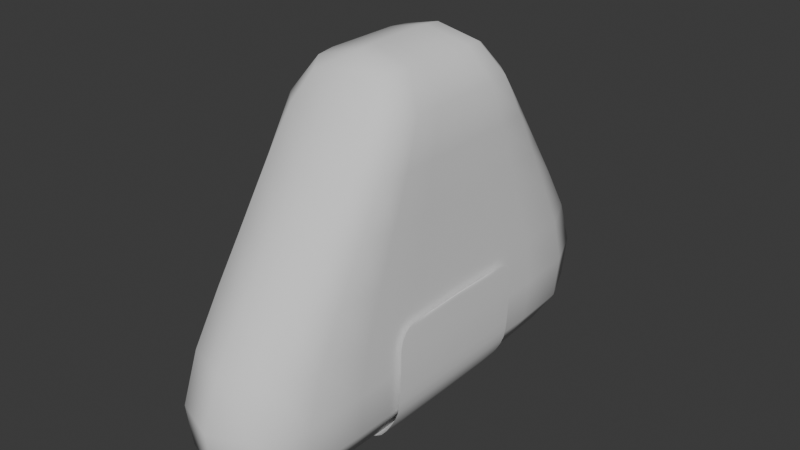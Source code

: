 # Source: Onigiri.blend  (saved by Blender 4.2.66; exported with 4.5.12 LTS)
import bpy
from mathutils import Matrix  # noqa: F401  (used for matrix-valued properties, if any)

bpy.ops.wm.read_factory_settings(use_empty=True)
scene = bpy.context.scene
scene.name = 'Scene'

# ---- collections
col_collection = bpy.data.collections.new('Collection'); scene.collection.children.link(col_collection)

# ---- node groups
ng_smooth_by_angle = bpy.data.node_groups.new('Smooth by Angle', 'GeometryNodeTree')
_s = ng_smooth_by_angle.interface.new_socket(name='Mesh', in_out='OUTPUT', socket_type='NodeSocketGeometry')
_s = ng_smooth_by_angle.interface.new_socket(name='Mesh', in_out='INPUT', socket_type='NodeSocketGeometry')
_s = ng_smooth_by_angle.interface.new_socket(name='Angle', in_out='INPUT', socket_type='NodeSocketFloat')
_s.subtype = 'ANGLE'
_s.default_value = 0.5236
_s.min_value = 0.0
_s.max_value = 3.142
_s.description = 'Maximum face angle for smooth edges'
_s = ng_smooth_by_angle.interface.new_socket(name='Ignore Sharpness', in_out='INPUT', socket_type='NodeSocketBool')
_s.force_non_field = True
ng_smooth_by_angle.description = 'Set the sharpness of mesh edges based on the angle between the neighboring faces'
ng_smooth_by_angle.is_modifier = True
_N = ng_smooth_by_angle.nodes; _L = ng_smooth_by_angle.links
n0 = _N.new('GeometryNodeSetShadeSmooth'); n0.name = 'Set Shade Smooth'; n0.location = (120, -80)
n0.domain = 'EDGE'
n1 = _N.new('GeometryNodeSetShadeSmooth'); n1.name = 'Set Shade Smooth.001'; n1.location = (300, -80)
n2 = _N.new('NodeGroupOutput'); n2.name = 'Group Output'; n2.location = (480, -80)
n3 = _N.new('GeometryNodeInputMeshEdgeAngle'); n3.name = 'Edge Angle'; n3.location = (-440, -240)
n4 = _N.new('NodeGroupInput'); n4.name = 'Group Input'; n4.location = (-80, -80)
n5 = _N.new('GeometryNodeInputEdgeSmooth'); n5.name = 'Is Edge Smooth'; n5.location = (-260, -120)
n6 = _N.new('GeometryNodeInputShadeSmooth'); n6.name = 'Is Shade Smooth'; n6.location = (-440, -397)
n7 = _N.new('FunctionNodeCompare'); n7.name = 'Compare'; n7.location = (-260, -260)
n7.operation = 'LESS_EQUAL'
n7.inputs[6].default_value = (0.0, 0.0, 0.0, 0.0)
n7.inputs[7].default_value = (0.0, 0.0, 0.0, 0.0)
n8 = _N.new('FunctionNodeBooleanMath'); n8.name = 'Boolean Math.001'; n8.location = (-80, -260)
n9 = _N.new('NodeGroupInput'); n9.name = 'Group Input.001'; n9.location = (-440, -329)
n10 = _N.new('NodeGroupInput'); n10.name = 'Group Input.002'; n10.location = (-259, -189)
n11 = _N.new('FunctionNodeBooleanMath'); n11.name = 'Boolean Math'; n11.location = (-80, -149)
n11.operation = 'OR'
n12 = _N.new('FunctionNodeBooleanMath'); n12.name = 'Boolean Math.002'; n12.location = (-260, -380)
n12.operation = 'OR'
n13 = _N.new('NodeGroupInput'); n13.name = 'Group Input.003'; n13.location = (-440, -460)
_L.new(n3.outputs[0], n7.inputs[0])
_L.new(n1.outputs[0], n2.inputs[0])
_L.new(n9.outputs[1], n7.inputs[1])
_L.new(n7.outputs[0], n8.inputs[0])
_L.new(n4.outputs[0], n0.inputs[0])
_L.new(n0.outputs[0], n1.inputs[0])
_L.new(n8.outputs[0], n0.inputs[2])
_L.new(n10.outputs[2], n11.inputs[1])
_L.new(n5.outputs[0], n11.inputs[0])
_L.new(n11.outputs[0], n0.inputs[1])
_L.new(n13.outputs[2], n12.inputs[1])
_L.new(n6.outputs[0], n12.inputs[0])
_L.new(n12.outputs[0], n8.inputs[1])
n2.is_active_output = True

# ---- world
world_world = bpy.data.worlds.new('World'); scene.world = world_world
world_world.use_nodes = True; world_world.node_tree.nodes.clear()
_N = world_world.node_tree.nodes; _L = world_world.node_tree.links
n0 = _N.new('ShaderNodeOutputWorld'); n0.name = 'World Output'; n0.location = (300, 300)
n1 = _N.new('ShaderNodeBackground'); n1.name = 'Background'; n1.location = (10, 300)
n1.inputs[0].default_value = (0.05088, 0.05088, 0.05088, 1.0)
_L.new(n1.outputs[0], n0.inputs[0])
n0.is_active_output = True
world_world.color = (0.05088, 0.05088, 0.05088)
world_world.sun_shadow_jitter_overblur = 0.0

# ---- meshes
me_cube_001 = bpy.data.meshes.new('Cube.001')
me_cube_001.from_pydata([(-0.1859, -1.227, -1.033), (-0.1859, -0.4271, 0.8535), (-0.1859, 1.227, -1.033), (-0.1859, 0.4271, 0.8535), (0.1859, -1.227, -1.033), (0.1859, -0.4271, 0.8535), (0.1859, 1.227, -1.033), (0.1859, 0.4271, 0.8535), (-0.2478, -1.074, -0.09097), (-0.2478, 1.074, -0.09097), (0.2478, 1.074, -0.09097), (0.2478, -1.074, -0.09097), (-0.2478, 1.348, -0.6424), (0.2478, 1.348, -0.6424), (0.2478, -1.348, -0.6424), (-0.2478, -1.348, -0.6424), (-0.2478, -2.328e-10, -1.075), (-0.2478, -4.075e-10, 0.8982), (0.2478, 0.0, -1.075), (0.2478, 2.328e-10, 0.8982), (0.3717, -3.725e-09, -0.09097), (-0.3717, 3.725e-09, -0.09097), (-0.3717, 0.0, -0.6424), (0.3717, -1.863e-09, -0.6424), (-0.2478, 0.2254, 0.8982), (0.2478, 0.6895, -1.075), (-0.3717, 0.5856, -0.09097), (-0.3717, 0.7353, -0.6424), (-0.2478, 0.6895, -1.075), (0.2478, 0.2254, 0.8982), (0.3717, 0.5856, -0.09097), (0.3717, 0.7353, -0.6424), (-0.2478, -0.6895, -1.075), (0.2478, -0.2254, 0.8982), (0.3717, -0.5856, -0.09097), (0.3717, -0.7353, -0.6424), (-0.2478, -0.2254, 0.8982), (0.2478, -0.6895, -1.075), (-0.3717, -0.5856, -0.09097), (-0.3717, -0.7353, -0.6424), (-0.2478, -0.7121, 0.4508), (-0.2478, 0.7121, 0.4508), (0.2478, 0.7121, 0.4508), (0.2478, -0.7121, 0.4508), (0.3717, 4.657e-10, 0.4508), (-0.3717, 9.313e-10, 0.4508), (0.3717, 0.3884, 0.4508), (-0.3717, 0.3884, 0.4508), (-0.3717, -0.3884, 0.4508), (0.3717, -0.3884, 0.4508), (-0.2372, -1.016, -1.068), (-0.2372, -0.5415, 0.7023), (-0.2372, 0.3367, 0.8905), (-0.2372, 1.323, -0.8887), (-2.328e-10, 1.254, -1.061), (4.657e-10, 0.4218, 0.8829), (0.2372, 1.323, -0.8887), (0.2372, 1.016, -1.068), (0.2372, -0.3367, 0.8905), (0.2372, -1.323, -0.8887), (4.424e-09, -1.254, -1.061), (-4.657e-10, -0.4218, 0.8829), (-0.2478, -1.247, -0.3685), (-0.2478, 0.8917, 0.1817), (0.2478, 0.8917, 0.1817), (0.2478, -0.8917, 0.1817), (-4.657e-10, -1.147, -0.09097), (0.3562, -0.8663, -0.09097), (4.889e-09, 1.147, -0.09097), (-0.3562, 0.8663, -0.09097), (-0.2478, 1.247, -0.3685), (0.2478, 1.247, -0.3685), (0.2478, -1.247, -0.3685), (-0.2372, -1.323, -0.8887), (-0.3562, 1.088, -0.6424), (4.889e-09, 1.44, -0.6424), (0.3562, -1.088, -0.6424), (-2.328e-09, -1.44, -0.6424), (-0.2478, 0.3448, -1.075), (-0.2478, -0.1127, 0.8982), (0.2478, -0.3448, -1.075), (0.2478, 0.1127, 0.8982), (0.3717, 0.2928, -0.09097), (-0.3717, -0.2928, -0.09097), (-0.3717, -0.3676, -0.6424), (0.3717, 0.3676, -0.6424), (0.3562, 9.08e-09, -0.8942), (-0.3562, 0.0, -0.8942), (-0.3717, -4.657e-10, -0.3685), (0.3717, 4.657e-10, -0.3685), (-2.794e-09, 3.492e-10, 0.9653), (0.0, -9.313e-10, -1.139), (0.3717, 9.895e-10, 0.1817), (-0.3717, -9.895e-10, 0.1817), (-0.2478, 0.1127, 0.8982), (0.2478, 0.3448, -1.075), (-0.3717, 0.2928, -0.09097), (-0.3717, 0.3676, -0.6424), (-0.2372, 1.016, -1.068), (0.2372, 0.3367, 0.8905), (0.3562, 0.8663, -0.09097), (0.3562, 1.088, -0.6424), (0.3717, 0.4864, 0.1817), (-3.725e-09, 0.6745, -1.139), (0.0, 0.201, 0.9653), (0.3717, 0.6802, -0.3685), (0.3562, 0.7253, -0.8942), (-0.3562, 0.7253, -0.8942), (-0.3717, 0.6802, -0.3685), (-0.3717, 0.4864, 0.1817), (-0.2478, -0.3448, -1.075), (0.2478, -0.1127, 0.8982), (0.3717, -0.2928, -0.09097), (0.3717, -0.3676, -0.6424), (-0.2372, -0.3367, 0.8905), (0.2372, -1.016, -1.068), (-0.3562, -0.8663, -0.09097), (-0.3562, -1.088, -0.6424), (-0.3717, -0.4864, 0.1817), (-0.3717, -0.6802, -0.3685), (-0.3562, -0.7253, -0.8942), (0.3562, -0.7253, -0.8942), (0.3717, -0.6802, -0.3685), (4.657e-10, -0.201, 0.9653), (-3.725e-09, -0.6745, -1.139), (0.3717, -0.4864, 0.1817), (-0.2478, -0.8917, 0.1817), (-0.2372, 0.5415, 0.7023), (0.2372, 0.5415, 0.7023), (0.2372, -0.5415, 0.7023), (0.3562, -4.598e-09, 0.7081), (-0.3562, -9.313e-10, 0.7081), (0.3562, 0.2947, 0.7081), (-0.3562, 0.2947, 0.7081), (-0.3562, -0.2947, 0.7081), (0.3562, -0.2947, 0.7081), (0.3717, -0.1942, 0.4508), (-0.3562, -0.5745, 0.4508), (-0.3717, 0.1942, 0.4508), (0.3562, 0.5745, 0.4508), (-0.3717, -0.1942, 0.4508), (0.3717, 0.1942, 0.4508), (5.122e-09, -0.7606, 0.4508), (0.3562, -0.5745, 0.4508), (-2.794e-09, 0.7606, 0.4508), (-0.3562, 0.5745, 0.4508), (-0.3413, 0.4364, 0.7066), (-4.657e-10, 0.5754, 0.7052), (0.3413, -0.4364, 0.7066), (4.657e-10, -0.5754, 0.7052), (-1.397e-09, -0.9987, -1.129), (-1.397e-09, -0.3037, 0.955), (-2.328e-09, -1.332, -0.3685), (0.3562, -1.006, -0.3685), (-3.929e-09, 1.332, -0.3685), (-0.3562, 1.006, -0.3685), (-0.3413, 1.072, -0.8929), (9.313e-10, 1.409, -0.8915), (0.3413, -1.072, -0.8929), (4.191e-09, -1.409, -0.8915), (0.3562, 0.3626, -0.8942), (-0.3562, -0.3626, -0.8942), (-0.3717, -0.3401, -0.3685), (0.3717, 0.3401, -0.3685), (1.863e-09, 0.1005, 0.9653), (0.0, 0.3373, -1.139), (0.3562, 0.1473, 0.7081), (-0.3562, -0.1473, 0.7081), (0.3413, 0.4364, 0.7066), (-9.313e-10, 0.9987, -1.129), (0.0, 0.3037, 0.955), (0.3562, 1.006, -0.3685), (0.3413, 1.072, -0.8929), (-0.3562, 0.3626, -0.8942), (-0.3717, 0.3401, -0.3685), (-0.3562, 0.1473, 0.7081), (-0.3413, -0.4364, 0.7066), (-0.3562, -1.006, -0.3685), (-0.3413, -1.072, -0.8929), (0.3562, -0.3626, -0.8942), (0.3717, -0.3401, -0.3685), (1.863e-09, -0.1005, 0.9653), (-9.313e-10, -0.3373, -1.139), (0.3562, -0.1473, 0.7081), (0.3717, -0.2432, 0.1817), (-0.3562, -0.7195, 0.1817), (-0.3717, 0.2432, 0.1817), (0.3562, 0.7195, 0.1817), (-0.3717, -0.2432, 0.1817), (0.3717, 0.2432, 0.1817), (-4.657e-10, -0.9525, 0.1817), (0.3562, -0.7195, 0.1817), (-3.929e-09, 0.9525, 0.1817), (-0.3562, 0.7195, 0.1817)], [], [(47, 133, 146, 145), (133, 24, 52, 146), (146, 52, 3, 127), (145, 146, 127, 41), (41, 127, 147, 144), (127, 3, 55, 147), (147, 55, 7, 128), (144, 147, 128, 42), (49, 135, 148, 143), (135, 33, 58, 148), (148, 58, 5, 129), (143, 148, 129, 43), (43, 129, 149, 142), (129, 5, 61, 149), (149, 61, 1, 51), (142, 149, 51, 40), (32, 124, 150, 50), (124, 37, 115, 150), (150, 115, 4, 60), (50, 150, 60, 0), (33, 123, 151, 58), (123, 36, 114, 151), (151, 114, 1, 61), (58, 151, 61, 5), (14, 72, 152, 77), (72, 11, 66, 152), (152, 66, 8, 62), (77, 152, 62, 15), (35, 122, 153, 76), (122, 34, 67, 153), (153, 67, 11, 72), (76, 153, 72, 14), (12, 70, 154, 75), (70, 9, 68, 154), (154, 68, 10, 71), (75, 154, 71, 13), (27, 108, 155, 74), (108, 26, 69, 155), (155, 69, 9, 70), (74, 155, 70, 12), (28, 107, 156, 98), (107, 27, 74, 156), (156, 74, 12, 53), (98, 156, 53, 2), (2, 53, 157, 54), (53, 12, 75, 157), (157, 75, 13, 56), (54, 157, 56, 6), (37, 121, 158, 115), (121, 35, 76, 158), (158, 76, 14, 59), (115, 158, 59, 4), (4, 59, 159, 60), (59, 14, 77, 159), (159, 77, 15, 73), (60, 159, 73, 0), (25, 106, 160, 95), (106, 31, 85, 160), (160, 85, 23, 86), (95, 160, 86, 18), (32, 120, 161, 110), (120, 39, 84, 161), (161, 84, 22, 87), (110, 161, 87, 16), (39, 119, 162, 84), (119, 38, 83, 162), (162, 83, 21, 88), (84, 162, 88, 22), (31, 105, 163, 85), (105, 30, 82, 163), (163, 82, 20, 89), (85, 163, 89, 23), (29, 104, 164, 81), (104, 24, 94, 164), (164, 94, 17, 90), (81, 164, 90, 19), (28, 103, 165, 78), (103, 25, 95, 165), (165, 95, 18, 91), (78, 165, 91, 16), (46, 132, 166, 141), (132, 29, 81, 166), (166, 81, 19, 130), (141, 166, 130, 44), (48, 134, 167, 140), (134, 36, 79, 167), (167, 79, 17, 131), (140, 167, 131, 45), (42, 128, 168, 139), (128, 7, 99, 168), (168, 99, 29, 132), (139, 168, 132, 46), (2, 54, 169, 98), (54, 6, 57, 169), (169, 57, 25, 103), (98, 169, 103, 28), (7, 55, 170, 99), (55, 3, 52, 170), (170, 52, 24, 104), (99, 170, 104, 29), (13, 71, 171, 101), (71, 10, 100, 171), (171, 100, 30, 105), (101, 171, 105, 31), (6, 56, 172, 57), (56, 13, 101, 172), (172, 101, 31, 106), (57, 172, 106, 25), (16, 87, 173, 78), (87, 22, 97, 173), (173, 97, 27, 107), (78, 173, 107, 28), (22, 88, 174, 97), (88, 21, 96, 174), (174, 96, 26, 108), (97, 174, 108, 27), (45, 131, 175, 138), (131, 17, 94, 175), (175, 94, 24, 133), (138, 175, 133, 47), (40, 51, 176, 137), (51, 1, 114, 176), (176, 114, 36, 134), (137, 176, 134, 48), (15, 62, 177, 117), (62, 8, 116, 177), (177, 116, 38, 119), (117, 177, 119, 39), (0, 73, 178, 50), (73, 15, 117, 178), (178, 117, 39, 120), (50, 178, 120, 32), (18, 86, 179, 80), (86, 23, 113, 179), (179, 113, 35, 121), (80, 179, 121, 37), (23, 89, 180, 113), (89, 20, 112, 180), (180, 112, 34, 122), (113, 180, 122, 35), (19, 90, 181, 111), (90, 17, 79, 181), (181, 79, 36, 123), (111, 181, 123, 33), (16, 91, 182, 110), (91, 18, 80, 182), (182, 80, 37, 124), (110, 182, 124, 32), (44, 130, 183, 136), (130, 19, 111, 183), (183, 111, 33, 135), (136, 183, 135, 49), (20, 92, 184, 112), (92, 44, 136, 184), (184, 136, 49, 125), (112, 184, 125, 34), (8, 126, 185, 116), (126, 40, 137, 185), (185, 137, 48, 118), (116, 185, 118, 38), (21, 93, 186, 96), (93, 45, 138, 186), (186, 138, 47, 109), (96, 186, 109, 26), (10, 64, 187, 100), (64, 42, 139, 187), (187, 139, 46, 102), (100, 187, 102, 30), (38, 118, 188, 83), (118, 48, 140, 188), (188, 140, 45, 93), (83, 188, 93, 21), (30, 102, 189, 82), (102, 46, 141, 189), (189, 141, 44, 92), (82, 189, 92, 20), (11, 65, 190, 66), (65, 43, 142, 190), (190, 142, 40, 126), (66, 190, 126, 8), (34, 125, 191, 67), (125, 49, 143, 191), (191, 143, 43, 65), (67, 191, 65, 11), (9, 63, 192, 68), (63, 41, 144, 192), (192, 144, 42, 64), (68, 192, 64, 10), (26, 109, 193, 69), (109, 47, 145, 193), (193, 145, 41, 63), (69, 193, 63, 9)])
me_cube_001.polygons.foreach_set('use_smooth', [True] * 192)
_uv = me_cube_001.uv_layers.new(name='UVMap')
_uv.uv.foreach_set('vector', [0.5625, 0.1875, 0.5938, 0.1875, 0.5938, 0.222, 0.5625, 0.2227, 0.5938, 0.1875, 0.625, 0.1875, 0.625, 0.2188, 0.5938, 0.222, 0.5938, 0.222, 0.625, 0.2188, 0.625, 0.25, 0.5938, 0.2786, 0.5625, 0.2227, 0.5938, 0.222, 0.5938, 0.2786, 0.5625, 0.2813, 0.5625, 0.2813, 0.5938, 0.2786, 0.5938, 0.375, 0.5625, 0.375, 0.5938, 0.2786, 0.625, 0.25, 0.625, 0.375, 0.5938, 0.375, 0.5938, 0.375, 0.625, 0.375, 0.625, 0.5, 0.5944, 0.4714, 0.5625, 0.375, 0.5938, 0.375, 0.5944, 0.4714, 0.5625, 0.4688, 0.5625, 0.6875, 0.5977, 0.6875, 0.597, 0.722, 0.5625, 0.7227, 0.5977, 0.6875, 0.6563, 0.6875, 0.6536, 0.7194, 0.597, 0.722, 0.597, 0.722, 0.6536, 0.7194, 0.625, 0.75, 0.5944, 0.7786, 0.5625, 0.7227, 0.597, 0.722, 0.5944, 0.7786, 0.5625, 0.7813, 0.5625, 0.7813, 0.5944, 0.7786, 0.5938, 0.8783, 0.5625, 0.8789, 0.5944, 0.7786, 0.625, 0.75, 0.625, 0.875, 0.5938, 0.8783, 0.5938, 0.8783, 0.625, 0.875, 0.625, 1.0, 0.5938, 1.0, 0.5625, 0.8789, 0.5938, 0.8783, 0.5938, 1.0, 0.5625, 1.0, 0.125, 0.6875, 0.246, 0.6875, 0.2467, 0.7188, 0.125, 0.7188, 0.246, 0.6875, 0.3432, 0.6875, 0.3458, 0.7194, 0.2467, 0.7188, 0.2467, 0.7188, 0.3458, 0.7194, 0.375, 0.75, 0.25, 0.75, 0.125, 0.7188, 0.2467, 0.7188, 0.25, 0.75, 0.125, 0.75, 0.6563, 0.6875, 0.7539, 0.6875, 0.7533, 0.7188, 0.6536, 0.7194, 0.7539, 0.6875, 0.875, 0.6875, 0.875, 0.7188, 0.7533, 0.7188, 0.7533, 0.7188, 0.875, 0.7188, 0.875, 0.75, 0.75, 0.75, 0.6536, 0.7194, 0.7533, 0.7188, 0.75, 0.75, 0.625, 0.75, 0.4352, 0.7813, 0.4671, 0.7813, 0.4671, 0.8789, 0.4352, 0.8789, 0.4671, 0.7813, 0.4994, 0.7813, 0.4995, 0.8789, 0.4671, 0.8789, 0.4671, 0.8789, 0.4995, 0.8789, 0.5, 1.0, 0.4671, 1.0, 0.4352, 0.8789, 0.4671, 0.8789, 0.4671, 1.0, 0.4341, 1.0, 0.4352, 0.6875, 0.4671, 0.6875, 0.4671, 0.7227, 0.4352, 0.7227, 0.4671, 0.6875, 0.4994, 0.6875, 0.4994, 0.7227, 0.4671, 0.7227, 0.4671, 0.7227, 0.4994, 0.7227, 0.4994, 0.7813, 0.4671, 0.7813, 0.4352, 0.7227, 0.4671, 0.7227, 0.4671, 0.7813, 0.4352, 0.7813, 0.4352, 0.2813, 0.4671, 0.2812, 0.4671, 0.375, 0.4352, 0.375, 0.4671, 0.2812, 0.4994, 0.2813, 0.4994, 0.375, 0.4671, 0.375, 0.4671, 0.375, 0.4994, 0.375, 0.4994, 0.4688, 0.4671, 0.4688, 0.4352, 0.375, 0.4671, 0.375, 0.4671, 0.4688, 0.4352, 0.4688, 0.4352, 0.1875, 0.4671, 0.1875, 0.4671, 0.2227, 0.4352, 0.2227, 0.4671, 0.1875, 0.4994, 0.1875, 0.4994, 0.2227, 0.4671, 0.2227, 0.4671, 0.2227, 0.4994, 0.2227, 0.4994, 0.2813, 0.4671, 0.2812, 0.4352, 0.2227, 0.4671, 0.2227, 0.4671, 0.2812, 0.4352, 0.2813, 0.375, 0.1875, 0.4047, 0.1875, 0.4047, 0.222, 0.375, 0.2188, 0.4047, 0.1875, 0.4352, 0.1875, 0.4352, 0.2227, 0.4047, 0.222, 0.4047, 0.222, 0.4352, 0.2227, 0.4352, 0.2813, 0.4047, 0.2786, 0.375, 0.2188, 0.4047, 0.222, 0.4047, 0.2786, 0.375, 0.25, 0.375, 0.25, 0.4047, 0.2786, 0.4047, 0.375, 0.375, 0.375, 0.4047, 0.2786, 0.4352, 0.2813, 0.4352, 0.375, 0.4047, 0.375, 0.4047, 0.375, 0.4352, 0.375, 0.4352, 0.4688, 0.404, 0.4714, 0.375, 0.375, 0.4047, 0.375, 0.404, 0.4714, 0.375, 0.5, 0.3432, 0.6875, 0.4007, 0.6875, 0.4014, 0.722, 0.3458, 0.7194, 0.4007, 0.6875, 0.4352, 0.6875, 0.4352, 0.7227, 0.4014, 0.722, 0.4014, 0.722, 0.4352, 0.7227, 0.4352, 0.7813, 0.404, 0.7786, 0.3458, 0.7194, 0.4014, 0.722, 0.404, 0.7786, 0.375, 0.75, 0.375, 0.75, 0.404, 0.7786, 0.4047, 0.8783, 0.375, 0.875, 0.404, 0.7786, 0.4352, 0.7813, 0.4352, 0.8789, 0.4047, 0.8783, 0.4047, 0.8783, 0.4352, 0.8789, 0.4341, 1.0, 0.4046, 1.0, 0.375, 0.875, 0.4047, 0.8783, 0.4046, 1.0, 0.375, 1.0, 0.3432, 0.5625, 0.4007, 0.5625, 0.4007, 0.5938, 0.3432, 0.5938, 0.4007, 0.5625, 0.4352, 0.5625, 0.4352, 0.5938, 0.4007, 0.5938, 0.4007, 0.5938, 0.4352, 0.5938, 0.4352, 0.625, 0.4007, 0.625, 0.3432, 0.5938, 0.4007, 0.5938, 0.4007, 0.625, 0.3432, 0.625, 0.375, 0.0625, 0.4047, 0.0625, 0.4047, 0.09375, 0.375, 0.09375, 0.4047, 0.0625, 0.4352, 0.0625, 0.4352, 0.09375, 0.4047, 0.09375, 0.4047, 0.09375, 0.4352, 0.09375, 0.4352, 0.125, 0.4047, 0.125, 0.375, 0.09375, 0.4047, 0.09375, 0.4047, 0.125, 0.375, 0.125, 0.4352, 0.0625, 0.4671, 0.0625, 0.4671, 0.09375, 0.4352, 0.09375, 0.4671, 0.0625, 0.4994, 0.0625, 0.4994, 0.09375, 0.4671, 0.09375, 0.4671, 0.09375, 0.4994, 0.09375, 0.4994, 0.125, 0.4671, 0.125, 0.4352, 0.09375, 0.4671, 0.09375, 0.4671, 0.125, 0.4352, 0.125, 0.4352, 0.5625, 0.4671, 0.5625, 0.4671, 0.5938, 0.4352, 0.5938, 0.4671, 0.5625, 0.4994, 0.5625, 0.4994, 0.5938, 0.4671, 0.5938, 0.4671, 0.5938, 0.4994, 0.5938, 0.4994, 0.625, 0.4671, 0.625, 0.4352, 0.5938, 0.4671, 0.5938, 0.4671, 0.625, 0.4352, 0.625, 0.6563, 0.5625, 0.7539, 0.5625, 0.7539, 0.5937, 0.6563, 0.5938, 0.7539, 0.5625, 0.875, 0.5625, 0.875, 0.5938, 0.7539, 0.5937, 0.7539, 0.5937, 0.875, 0.5938, 0.875, 0.625, 0.7539, 0.625, 0.6563, 0.5938, 0.7539, 0.5937, 0.7539, 0.625, 0.6563, 0.625, 0.125, 0.5625, 0.246, 0.5625, 0.246, 0.5938, 0.125, 0.5938, 0.246, 0.5625, 0.3432, 0.5625, 0.3432, 0.5938, 0.246, 0.5938, 0.246, 0.5938, 0.3432, 0.5938, 0.3432, 0.625, 0.246, 0.625, 0.125, 0.5938, 0.246, 0.5938, 0.246, 0.625, 0.125, 0.625, 0.5625, 0.5625, 0.5977, 0.5625, 0.5977, 0.5938, 0.5625, 0.5938, 0.5977, 0.5625, 0.6563, 0.5625, 0.6563, 0.5938, 0.5977, 0.5938, 0.5977, 0.5938, 0.6563, 0.5938, 0.6563, 0.625, 0.5977, 0.625, 0.5625, 0.5938, 0.5977, 0.5938, 0.5977, 0.625, 0.5625, 0.625, 0.5625, 0.0625, 0.5938, 0.0625, 0.5938, 0.09375, 0.5625, 0.09375, 0.5938, 0.0625, 0.625, 0.0625, 0.625, 0.09375, 0.5938, 0.09375, 0.5938, 0.09375, 0.625, 0.09375, 0.625, 0.125, 0.5938, 0.125, 0.5625, 0.09375, 0.5938, 0.09375, 0.5938, 0.125, 0.5625, 0.125, 0.5625, 0.4688, 0.5944, 0.4714, 0.597, 0.528, 0.5625, 0.5273, 0.5944, 0.4714, 0.625, 0.5, 0.6536, 0.5306, 0.597, 0.528, 0.597, 0.528, 0.6536, 0.5306, 0.6563, 0.5625, 0.5977, 0.5625, 0.5625, 0.5273, 0.597, 0.528, 0.5977, 0.5625, 0.5625, 0.5625, 0.125, 0.5, 0.25, 0.5, 0.2467, 0.5313, 0.125, 0.5313, 0.25, 0.5, 0.375, 0.5, 0.3458, 0.5306, 0.2467, 0.5313, 0.2467, 0.5313, 0.3458, 0.5306, 0.3432, 0.5625, 0.246, 0.5625, 0.125, 0.5313, 0.2467, 0.5313, 0.246, 0.5625, 0.125, 0.5625, 0.625, 0.5, 0.75, 0.5, 0.7533, 0.5312, 0.6536, 0.5306, 0.75, 0.5, 0.875, 0.5, 0.875, 0.5313, 0.7533, 0.5312, 0.7533, 0.5312, 0.875, 0.5313, 0.875, 0.5625, 0.7539, 0.5625, 0.6536, 0.5306, 0.7533, 0.5312, 0.7539, 0.5625, 0.6563, 0.5625, 0.4352, 0.4688, 0.4671, 0.4688, 0.4671, 0.5273, 0.4352, 0.5273, 0.4671, 0.4688, 0.4994, 0.4688, 0.4994, 0.5273, 0.4671, 0.5273, 0.4671, 0.5273, 0.4994, 0.5273, 0.4994, 0.5625, 0.4671, 0.5625, 0.4352, 0.5273, 0.4671, 0.5273, 0.4671, 0.5625, 0.4352, 0.5625, 0.375, 0.5, 0.404, 0.4714, 0.4014, 0.528, 0.3458, 0.5306, 0.404, 0.4714, 0.4352, 0.4688, 0.4352, 0.5273, 0.4014, 0.528, 0.4014, 0.528, 0.4352, 0.5273, 0.4352, 0.5625, 0.4007, 0.5625, 0.3458, 0.5306, 0.4014, 0.528, 0.4007, 0.5625, 0.3432, 0.5625, 0.375, 0.125, 0.4047, 0.125, 0.4047, 0.1562, 0.375, 0.1563, 0.4047, 0.125, 0.4352, 0.125, 0.4352, 0.1562, 0.4047, 0.1562, 0.4047, 0.1562, 0.4352, 0.1562, 0.4352, 0.1875, 0.4047, 0.1875, 0.375, 0.1563, 0.4047, 0.1562, 0.4047, 0.1875, 0.375, 0.1875, 0.4352, 0.125, 0.4671, 0.125, 0.4671, 0.1563, 0.4352, 0.1562, 0.4671, 0.125, 0.4994, 0.125, 0.4994, 0.1562, 0.4671, 0.1563, 0.4671, 0.1563, 0.4994, 0.1562, 0.4994, 0.1875, 0.4671, 0.1875, 0.4352, 0.1562, 0.4671, 0.1563, 0.4671, 0.1875, 0.4352, 0.1875, 0.5625, 0.125, 0.5938, 0.125, 0.5938, 0.1562, 0.5625, 0.1562, 0.5938, 0.125, 0.625, 0.125, 0.625, 0.1563, 0.5938, 0.1562, 0.5938, 0.1562, 0.625, 0.1563, 0.625, 0.1875, 0.5938, 0.1875, 0.5625, 0.1562, 0.5938, 0.1562, 0.5938, 0.1875, 0.5625, 0.1875, 0.5625, 0.0, 0.5938, 0.0, 0.5938, 0.03125, 0.5625, 0.03125, 0.5938, 0.0, 0.625, 0.0, 0.625, 0.03125, 0.5938, 0.03125, 0.5938, 0.03125, 0.625, 0.03125, 0.625, 0.0625, 0.5938, 0.0625, 0.5625, 0.03125, 0.5938, 0.03125, 0.5938, 0.0625, 0.5625, 0.0625, 0.4341, 0.0, 0.4671, 0.0, 0.4671, 0.03125, 0.4352, 0.03125, 0.4671, 0.0, 0.5, 0.0, 0.4995, 0.03125, 0.4671, 0.03125, 0.4671, 0.03125, 0.4995, 0.03125, 0.4994, 0.0625, 0.4671, 0.0625, 0.4352, 0.03125, 0.4671, 0.03125, 0.4671, 0.0625, 0.4352, 0.0625, 0.375, 0.0, 0.4046, 0.0, 0.4047, 0.03125, 0.375, 0.03125, 0.4046, 0.0, 0.4341, 0.0, 0.4352, 0.03125, 0.4047, 0.03125, 0.4047, 0.03125, 0.4352, 0.03125, 0.4352, 0.0625, 0.4047, 0.0625, 0.375, 0.03125, 0.4047, 0.03125, 0.4047, 0.0625, 0.375, 0.0625, 0.3432, 0.625, 0.4007, 0.625, 0.4007, 0.6563, 0.3432, 0.6563, 0.4007, 0.625, 0.4352, 0.625, 0.4352, 0.6563, 0.4007, 0.6563, 0.4007, 0.6563, 0.4352, 0.6563, 0.4352, 0.6875, 0.4007, 0.6875, 0.3432, 0.6563, 0.4007, 0.6563, 0.4007, 0.6875, 0.3432, 0.6875, 0.4352, 0.625, 0.4671, 0.625, 0.4671, 0.6563, 0.4352, 0.6563, 0.4671, 0.625, 0.4994, 0.625, 0.4994, 0.6563, 0.4671, 0.6563, 0.4671, 0.6563, 0.4994, 0.6563, 0.4994, 0.6875, 0.4671, 0.6875, 0.4352, 0.6563, 0.4671, 0.6563, 0.4671, 0.6875, 0.4352, 0.6875, 0.6563, 0.625, 0.7539, 0.625, 0.7539, 0.6562, 0.6563, 0.6562, 0.7539, 0.625, 0.875, 0.625, 0.875, 0.6563, 0.7539, 0.6562, 0.7539, 0.6562, 0.875, 0.6563, 0.875, 0.6875, 0.7539, 0.6875, 0.6563, 0.6562, 0.7539, 0.6562, 0.7539, 0.6875, 0.6563, 0.6875, 0.125, 0.625, 0.246, 0.625, 0.246, 0.6562, 0.125, 0.6563, 0.246, 0.625, 0.3432, 0.625, 0.3432, 0.6563, 0.246, 0.6562, 0.246, 0.6562, 0.3432, 0.6563, 0.3432, 0.6875, 0.246, 0.6875, 0.125, 0.6563, 0.246, 0.6562, 0.246, 0.6875, 0.125, 0.6875, 0.5625, 0.625, 0.5977, 0.625, 0.5977, 0.6563, 0.5625, 0.6563, 0.5977, 0.625, 0.6563, 0.625, 0.6563, 0.6562, 0.5977, 0.6563, 0.5977, 0.6563, 0.6563, 0.6562, 0.6563, 0.6875, 0.5977, 0.6875, 0.5625, 0.6563, 0.5977, 0.6563, 0.5977, 0.6875, 0.5625, 0.6875, 0.4994, 0.625, 0.5312, 0.625, 0.5312, 0.6563, 0.4994, 0.6563, 0.5312, 0.625, 0.5625, 0.625, 0.5625, 0.6563, 0.5312, 0.6563, 0.5312, 0.6563, 0.5625, 0.6563, 0.5625, 0.6875, 0.5312, 0.6875, 0.4994, 0.6563, 0.5312, 0.6563, 0.5312, 0.6875, 0.4994, 0.6875, 0.5, 0.0, 0.5313, 0.0, 0.5312, 0.03125, 0.4995, 0.03125, 0.5313, 0.0, 0.5625, 0.0, 0.5625, 0.03125, 0.5312, 0.03125, 0.5312, 0.03125, 0.5625, 0.03125, 0.5625, 0.0625, 0.5312, 0.0625, 0.4995, 0.03125, 0.5312, 0.03125, 0.5312, 0.0625, 0.4994, 0.0625, 0.4994, 0.125, 0.5312, 0.125, 0.5312, 0.1563, 0.4994, 0.1562, 0.5312, 0.125, 0.5625, 0.125, 0.5625, 0.1562, 0.5312, 0.1563, 0.5312, 0.1563, 0.5625, 0.1562, 0.5625, 0.1875, 0.5312, 0.1875, 0.4994, 0.1562, 0.5312, 0.1563, 0.5312, 0.1875, 0.4994, 0.1875, 0.4994, 0.4688, 0.5312, 0.4688, 0.5312, 0.5273, 0.4994, 0.5273, 0.5312, 0.4688, 0.5625, 0.4688, 0.5625, 0.5273, 0.5312, 0.5273, 0.5312, 0.5273, 0.5625, 0.5273, 0.5625, 0.5625, 0.5312, 0.5625, 0.4994, 0.5273, 0.5312, 0.5273, 0.5312, 0.5625, 0.4994, 0.5625, 0.4994, 0.0625, 0.5312, 0.0625, 0.5312, 0.09375, 0.4994, 0.09375, 0.5312, 0.0625, 0.5625, 0.0625, 0.5625, 0.09375, 0.5312, 0.09375, 0.5312, 0.09375, 0.5625, 0.09375, 0.5625, 0.125, 0.5312, 0.125, 0.4994, 0.09375, 0.5312, 0.09375, 0.5312, 0.125, 0.4994, 0.125, 0.4994, 0.5625, 0.5312, 0.5625, 0.5312, 0.5938, 0.4994, 0.5938, 0.5312, 0.5625, 0.5625, 0.5625, 0.5625, 0.5938, 0.5312, 0.5938, 0.5312, 0.5938, 0.5625, 0.5938, 0.5625, 0.625, 0.5312, 0.625, 0.4994, 0.5938, 0.5312, 0.5938, 0.5312, 0.625, 0.4994, 0.625, 0.4994, 0.7813, 0.5312, 0.7813, 0.5312, 0.8789, 0.4995, 0.8789, 0.5312, 0.7813, 0.5625, 0.7813, 0.5625, 0.8789, 0.5312, 0.8789, 0.5312, 0.8789, 0.5625, 0.8789, 0.5625, 1.0, 0.5313, 1.0, 0.4995, 0.8789, 0.5312, 0.8789, 0.5313, 1.0, 0.5, 1.0, 0.4994, 0.6875, 0.5312, 0.6875, 0.5312, 0.7227, 0.4994, 0.7227, 0.5312, 0.6875, 0.5625, 0.6875, 0.5625, 0.7227, 0.5312, 0.7227, 0.5312, 0.7227, 0.5625, 0.7227, 0.5625, 0.7813, 0.5312, 0.7813, 0.4994, 0.7227, 0.5312, 0.7227, 0.5312, 0.7813, 0.4994, 0.7813, 0.4994, 0.2813, 0.5312, 0.2812, 0.5312, 0.375, 0.4994, 0.375, 0.5312, 0.2812, 0.5625, 0.2813, 0.5625, 0.375, 0.5312, 0.375, 0.5312, 0.375, 0.5625, 0.375, 0.5625, 0.4688, 0.5312, 0.4688, 0.4994, 0.375, 0.5312, 0.375, 0.5312, 0.4688, 0.4994, 0.4688, 0.4994, 0.1875, 0.5312, 0.1875, 0.5312, 0.2227, 0.4994, 0.2227, 0.5312, 0.1875, 0.5625, 0.1875, 0.5625, 0.2227, 0.5312, 0.2227, 0.5312, 0.2227, 0.5625, 0.2227, 0.5625, 0.2813, 0.5312, 0.2812, 0.4994, 0.2227, 0.5312, 0.2227, 0.5312, 0.2812, 0.4994, 0.2813])
me_cube_001.update()
me_cube_005 = bpy.data.meshes.new('Cube.005')
me_cube_005.from_pydata([(0.3834, 0.3251, -0.4875), (0.3822, 0.3251, -0.5939), (0.3763, 0.3251, -0.7166), (0.3616, 0.3251, -0.8343), (0.3167, 0.3251, -0.932), (0.253, 0.3251, -1.018), (0.1627, 0.3251, -1.059), (0.04904, 0.3251, -1.086), (-0.04904, 0.3251, -1.086), (-0.1627, 0.3251, -1.059), (-0.253, 0.3251, -1.018), (-0.3167, 0.3251, -0.932), (-0.3616, 0.3251, -0.8343), (-0.3763, 0.3251, -0.7166), (-0.3822, 0.3251, -0.5939), (-0.3834, 0.3251, -0.4875), (-0.3834, -0.3251, -0.4875), (-0.3822, -0.3251, -0.5939), (-0.3763, -0.3251, -0.7166), (-0.3616, -0.3251, -0.8343), (-0.3167, -0.3251, -0.932), (-0.253, -0.3251, -1.018), (-0.1627, -0.3251, -1.059), (-0.04904, -0.3251, -1.086), (0.04904, -0.3251, -1.086), (0.1627, -0.3251, -1.059), (0.253, -0.3251, -1.018), (0.3167, -0.3251, -0.932), (0.3616, -0.3251, -0.8343), (0.3763, -0.3251, -0.7166), (0.3822, -0.3251, -0.5939), (0.3834, -0.3251, -0.4875), (0.3767, 0.3251, -0.4875), (0.3756, 0.3251, -0.5938), (0.3696, 0.3251, -0.716), (0.3553, 0.3251, -0.8324), (0.3111, 0.3251, -0.9286), (0.249, 0.3251, -1.013), (0.1607, 0.3251, -1.053), (0.04832, 0.3251, -1.079), (-0.04832, 0.3251, -1.079), (-0.1607, 0.3251, -1.053), (-0.249, 0.3251, -1.013), (-0.3111, 0.3251, -0.9286), (-0.3553, 0.3251, -0.8324), (-0.3696, 0.3251, -0.716), (-0.3756, 0.3251, -0.5938), (-0.3767, 0.3251, -0.4875), (-0.3767, -0.3251, -0.4875), (-0.3756, -0.3251, -0.5938), (-0.3696, -0.3251, -0.716), (-0.3553, -0.3251, -0.8324), (-0.3111, -0.3251, -0.9286), (-0.249, -0.3251, -1.013), (-0.1607, -0.3251, -1.053), (-0.04832, -0.3251, -1.079), (0.04832, -0.3251, -1.079), (0.1607, -0.3251, -1.053), (0.249, -0.3251, -1.013), (0.3111, -0.3251, -0.9286), (0.3553, -0.3251, -0.8324), (0.3696, -0.3251, -0.716), (0.3756, -0.3251, -0.5938), (0.3767, -0.3251, -0.4875), (0.3826, -0.1941, -0.3442), (0.3834, -0.3233, -0.451), (0.3834, -0.2835, -0.3608), (0.3834, -0.3113, -0.4026), (0.3834, 0.3233, -0.451), (0.3826, 0.1941, -0.3442), (0.3834, 0.3113, -0.4026), (0.3834, 0.2835, -0.3608), (-0.3834, -0.3233, -0.451), (-0.3826, -0.1941, -0.3442), (-0.3834, -0.3113, -0.4026), (-0.3834, -0.2835, -0.3608), (-0.3826, 0.1941, -0.3442), (-0.3834, 0.3233, -0.451), (-0.3834, 0.2835, -0.3608), (-0.3834, 0.3113, -0.4026), (0.3767, -0.3233, -0.451), (0.3776, -0.1941, -0.3442), (0.3767, -0.3113, -0.4026), (0.3767, -0.2835, -0.3608), (0.3776, 0.1941, -0.3442), (0.3767, 0.3233, -0.451), (0.3767, 0.2835, -0.3608), (0.3767, 0.3113, -0.4026), (-0.3776, -0.1941, -0.3442), (-0.3767, -0.3233, -0.451), (-0.3767, -0.2835, -0.3608), (-0.3767, -0.3113, -0.4026), (-0.3767, 0.3233, -0.451), (-0.3776, 0.1941, -0.3442), (-0.3767, 0.3113, -0.4026), (-0.3767, 0.2835, -0.3608), (0.3832, 0.3251, -0.5337), (0.3797, 0.3251, -0.6555), (0.3717, 0.3251, -0.7773), (0.3425, 0.3251, -0.8846), (0.2872, 0.3251, -0.9792), (0.212, 0.3251, -1.043), (0.1056, 0.3251, -1.074), (-9.197e-08, 0.3251, -1.09), (-0.1056, 0.3251, -1.074), (-0.212, 0.3251, -1.043), (-0.2872, 0.3251, -0.9792), (-0.3425, 0.3251, -0.8846), (-0.3717, 0.3251, -0.7773), (-0.3797, 0.3251, -0.6555), (-0.3832, 0.3251, -0.5337), (-0.3832, -0.3251, -0.5337), (-0.3797, -0.3251, -0.6555), (-0.3717, -0.3251, -0.7773), (-0.3425, -0.3251, -0.8846), (-0.2872, -0.3251, -0.9792), (-0.212, -0.3251, -1.043), (-0.1056, -0.3251, -1.074), (-3.242e-08, -0.3251, -1.09), (0.1056, -0.3251, -1.074), (0.212, -0.3251, -1.043), (0.2872, -0.3251, -0.9792), (0.3425, -0.3251, -0.8846), (0.3717, -0.3251, -0.7773), (0.3797, -0.3251, -0.6555), (0.3832, -0.3251, -0.5337), (-0.3846, 2.247e-08, -0.4875), (-0.3835, 2.631e-08, -0.594), (-0.3775, 5.658e-08, -0.7167), (-0.3628, 7.544e-08, -0.8346), (-0.3177, 6.543e-08, -0.9327), (-0.2537, 1.558e-07, -1.019), (-0.1631, 1.518e-07, -1.061), (-0.04918, 9.127e-08, -1.087), (0.04918, 8.033e-08, -1.087), (0.1631, 9.616e-08, -1.061), (0.2537, 1.478e-07, -1.019), (0.3177, 1.162e-07, -0.9327), (0.3628, 9.034e-08, -0.8346), (0.3775, 3.877e-08, -0.7167), (0.3835, 3.341e-08, -0.594), (0.3846, 4.738e-08, -0.4875), (0.3766, 0.3251, -0.5336), (0.3731, 0.3251, -0.6552), (0.3651, 0.3251, -0.7762), (0.3364, 0.3251, -0.882), (0.2823, 0.3251, -0.9749), (0.209, 0.3251, -1.037), (0.1042, 0.3251, -1.068), (-8.65e-08, 0.3251, -1.083), (-0.1042, 0.3251, -1.068), (-0.209, 0.3251, -1.037), (-0.2823, 0.3251, -0.9749), (-0.3364, 0.3251, -0.882), (-0.3651, 0.3251, -0.7762), (-0.3731, 0.3251, -0.6552), (-0.3766, 0.3251, -0.5336), (-0.3766, -0.3251, -0.5336), (-0.3731, -0.3251, -0.6552), (-0.3651, -0.3251, -0.7762), (-0.3364, -0.3251, -0.882), (-0.2823, -0.3251, -0.9749), (-0.209, -0.3251, -1.037), (-0.1042, -0.3251, -1.068), (-2.712e-08, -0.3251, -1.083), (0.1042, -0.3251, -1.068), (0.209, -0.3251, -1.037), (0.2823, -0.3251, -0.9749), (0.3364, -0.3251, -0.882), (0.3651, -0.3251, -0.7762), (0.3731, -0.3251, -0.6552), (0.3766, -0.3251, -0.5336), (-0.3755, 3.446e-08, -0.4875), (-0.3743, 3.539e-08, -0.5937), (-0.3684, 5.402e-08, -0.7159), (-0.3541, 6.938e-08, -0.832), (-0.31, 6.519e-08, -0.928), (-0.2482, 1.504e-07, -1.012), (-0.1603, 1.448e-07, -1.052), (-0.04818, 8.801e-08, -1.078), (0.04818, 7.963e-08, -1.078), (0.1603, 1.127e-07, -1.052), (0.2482, 1.42e-07, -1.012), (0.31, 1.038e-07, -0.928), (0.3541, 8.196e-08, -0.832), (0.3684, 4.517e-08, -0.7159), (0.3743, 2.701e-08, -0.5937), (0.3755, 3.912e-08, -0.4875), (0.3801, 0.447, -0.4875), (0.3789, 0.447, -0.5939), (0.373, 0.447, -0.7163), (0.3585, 0.447, -0.8333), (0.3139, 0.447, -0.9303), (0.251, 0.447, -1.016), (0.1617, 0.447, -1.056), (0.04868, 0.447, -1.083), (-0.04868, 0.447, -1.083), (-0.1617, 0.447, -1.056), (-0.251, 0.447, -1.016), (-0.3139, 0.447, -0.9303), (-0.3585, 0.447, -0.8333), (-0.373, 0.447, -0.7163), (-0.3789, 0.447, -0.5939), (-0.3801, 0.447, -0.4875), (-0.3801, -0.447, -0.4875), (-0.3789, -0.447, -0.5939), (-0.373, -0.447, -0.7163), (-0.3585, -0.447, -0.8333), (-0.3139, -0.447, -0.9303), (-0.251, -0.447, -1.016), (-0.1617, -0.447, -1.056), (-0.04868, -0.447, -1.083), (0.04868, -0.447, -1.083), (0.1617, -0.447, -1.056), (0.251, -0.447, -1.016), (0.3139, -0.447, -0.9303), (0.3585, -0.447, -0.8333), (0.373, -0.447, -0.7163), (0.3789, -0.447, -0.5939), (0.3801, -0.447, -0.4875), (0.3832, -0.256, -0.3493), (0.3801, -0.2346, -0.3434), (0.3769, -0.256, -0.3493), (0.3801, -0.3898, -0.3608), (0.3834, -0.2992, -0.379), (0.3767, -0.2992, -0.379), (0.3801, -0.4281, -0.4026), (0.3834, -0.3191, -0.429), (0.3767, -0.3191, -0.429), (0.3801, -0.4445, -0.451), (0.3834, 0.3191, -0.429), (0.3801, 0.4445, -0.451), (0.3767, 0.3191, -0.429), (0.3801, 0.4281, -0.4026), (0.3834, 0.2992, -0.379), (0.3767, 0.2992, -0.379), (0.3801, 0.3898, -0.3608), (0.3832, 0.256, -0.3493), (0.3769, 0.256, -0.3493), (0.3801, 0.2346, -0.3434), (-0.3846, 2.212e-08, -0.451), (-0.3801, -0.4445, -0.451), (-0.3767, -0.3191, -0.429), (-0.3801, -0.4281, -0.4026), (-0.3834, -0.2992, -0.379), (-0.3767, -0.2992, -0.379), (-0.3801, -0.3898, -0.3608), (-0.3832, -0.256, -0.3493), (-0.3769, -0.256, -0.3493), (-0.3801, -0.2346, -0.3434), (-0.3832, 0.256, -0.3493), (-0.3801, 0.2346, -0.3434), (-0.3769, 0.256, -0.3493), (-0.3801, 0.3898, -0.3608), (-0.3834, 0.2992, -0.379), (-0.3767, 0.2992, -0.379), (-0.3801, 0.4281, -0.4026), (-0.3834, 0.3191, -0.429), (-0.3767, 0.3191, -0.429), (-0.3801, 0.4445, -0.451), (0.3831, 5.332e-08, -0.3434), (0.377, 5.658e-08, -0.3434), (0.3834, 0.3248, -0.465), (0.3834, -0.3248, -0.465), (0.3767, -0.3248, -0.465), (0.3767, 0.3248, -0.465), (-0.3831, 3.283e-08, -0.3434), (-0.377, 3.446e-08, -0.3434), (-0.3834, 0.3248, -0.465), (-0.3834, -0.3248, -0.465), (-0.3767, -0.3248, -0.465), (-0.3767, 0.3248, -0.465), (0.3846, 2.794e-08, -0.3608), (0.3846, 1.583e-08, -0.4026), (0.3755, 1.77e-08, -0.4026), (0.3755, 2.468e-08, -0.3608), (-0.3846, 3.446e-08, -0.3608), (-0.3846, 3.132e-08, -0.4026), (-0.3755, 2.701e-08, -0.3608), (-0.3755, 3.865e-08, -0.4026), (-0.3755, 2.98e-08, -0.451), (0.3846, 4.855e-08, -0.451), (-0.3834, -0.3191, -0.429), (0.3755, 2.561e-08, -0.451), (0.3801, -0.4466, -0.465), (-0.3801, -0.4466, -0.465), (-0.3845, 9.168e-09, -0.5337), (-0.381, 1.708e-08, -0.6556), (-0.3729, 6.321e-08, -0.7776), (-0.3436, 9.444e-08, -0.8851), (-0.2881, 1.252e-07, -0.98), (-0.2126, 1.843e-07, -1.044), (-0.1058, 1.391e-07, -1.076), (-6.424e-08, 9.491e-08, -1.091), (0.1058, 9.537e-08, -1.076), (0.2126, 1.237e-07, -1.044), (0.2881, 1.377e-07, -0.98), (0.3436, 9.302e-08, -0.8851), (0.3729, 7.761e-08, -0.7776), (0.381, 3.986e-08, -0.6556), (0.3845, 2.356e-08, -0.5337), (-0.3755, 4.051e-08, -0.465), (-0.3753, 3.912e-08, -0.5335), (-0.3718, 4.61e-08, -0.6551), (-0.3639, 6.333e-08, -0.776), (-0.3353, 5.821e-08, -0.8815), (-0.2814, 9.965e-08, -0.9741), (-0.2085, 1.634e-07, -1.036), (-0.104, 1.187e-07, -1.067), (-5.565e-08, 7.171e-08, -1.082), (0.104, 9.174e-08, -1.067), (0.2085, 1.374e-07, -1.036), (0.2814, 1.215e-07, -0.9741), (0.3353, 9.36e-08, -0.8815), (0.3639, 6.426e-08, -0.776), (0.3718, 3.353e-08, -0.6551), (0.3753, 3.073e-08, -0.5335), (0.3846, 3.546e-08, -0.465), (0.3755, 2.375e-08, -0.465), (-0.3844, 3.073e-08, -0.3492), (0.3801, 0.4466, -0.465), (-0.3801, 3.027e-08, -0.3415), (0.3799, 0.447, -0.5336), (0.3764, 0.447, -0.6554), (0.3684, 0.447, -0.7768), (0.3395, 0.447, -0.8833), (0.2847, 0.447, -0.977), (0.2105, 0.447, -1.04), (0.1049, 0.447, -1.071), (-9.901e-08, 0.447, -1.087), (-0.1049, 0.447, -1.071), (-0.2105, 0.447, -1.04), (-0.2847, 0.447, -0.977), (-0.3395, 0.447, -0.8833), (-0.3684, 0.447, -0.7768), (-0.3764, 0.447, -0.6554), (-0.3799, 0.447, -0.5336), (-0.3801, 0.4466, -0.465), (-0.3799, -0.447, -0.5336), (-0.3764, -0.447, -0.6554), (-0.3684, -0.447, -0.7768), (-0.3395, -0.447, -0.8833), (-0.2847, -0.447, -0.977), (-0.2105, -0.447, -1.04), (-0.1049, -0.447, -1.071), (-1.979e-08, -0.447, -1.087), (0.1049, -0.447, -1.071), (0.2105, -0.447, -1.04), (0.2847, -0.447, -0.977), (0.3395, -0.447, -0.8833), (0.3684, -0.447, -0.7768), (0.3764, -0.447, -0.6554), (0.3799, -0.447, -0.5336), (0.3801, -0.3518, -0.3492), (0.3801, -0.4114, -0.379), (0.3801, -0.4388, -0.429), (0.3801, 0.4388, -0.429), (0.3801, 0.4114, -0.379), (0.3801, 0.3518, -0.3492), (-0.3801, -0.4388, -0.429), (-0.3801, -0.4114, -0.379), (-0.3801, -0.3518, -0.3492), (-0.3801, 0.3518, -0.3492), (-0.3801, 0.4114, -0.379), (-0.3801, 0.4388, -0.429), (0.3801, 5.728e-08, -0.3415), (0.3844, 4.051e-08, -0.3492), (0.3846, 2.496e-08, -0.379), (0.3755, 2.095e-08, -0.379), (0.3757, 4.82e-08, -0.3492), (-0.3846, 3.325e-08, -0.379), (-0.3757, 3.166e-08, -0.3492), (-0.3755, 3.679e-08, -0.379), (-0.3755, 3.492e-08, -0.429), (0.3846, 1.874e-08, -0.429), (-0.3846, 2.058e-08, -0.429), (0.3755, 2.189e-08, -0.429), (-0.3846, 3.43e-08, -0.465)], [], [(31, 263, 284, 219), (263, 65, 229, 284), (284, 229, 80, 264), (219, 284, 264, 63), (72, 269, 285, 241), (269, 16, 204, 285), (285, 204, 48, 270), (241, 285, 270, 89), (15, 110, 286, 126), (110, 14, 127, 286), (286, 127, 17, 111), (126, 286, 111, 16), (14, 109, 287, 127), (109, 13, 128, 287), (287, 128, 18, 112), (127, 287, 112, 17), (13, 108, 288, 128), (108, 12, 129, 288), (288, 129, 19, 113), (128, 288, 113, 18), (12, 107, 289, 129), (107, 11, 130, 289), (289, 130, 20, 114), (129, 289, 114, 19), (11, 106, 290, 130), (106, 10, 131, 290), (290, 131, 21, 115), (130, 290, 115, 20), (10, 105, 291, 131), (105, 9, 132, 291), (291, 132, 22, 116), (131, 291, 116, 21), (9, 104, 292, 132), (104, 8, 133, 292), (292, 133, 23, 117), (132, 292, 117, 22), (8, 103, 293, 133), (103, 7, 134, 293), (293, 134, 24, 118), (133, 293, 118, 23), (7, 102, 294, 134), (102, 6, 135, 294), (294, 135, 25, 119), (134, 294, 119, 24), (6, 101, 295, 135), (101, 5, 136, 295), (295, 136, 26, 120), (135, 295, 120, 25), (5, 100, 296, 136), (100, 4, 137, 296), (296, 137, 27, 121), (136, 296, 121, 26), (4, 99, 297, 137), (99, 3, 138, 297), (297, 138, 28, 122), (137, 297, 122, 27), (3, 98, 298, 138), (98, 2, 139, 298), (298, 139, 29, 123), (138, 298, 123, 28), (2, 97, 299, 139), (97, 1, 140, 299), (299, 140, 30, 124), (139, 299, 124, 29), (1, 96, 300, 140), (96, 0, 141, 300), (300, 141, 31, 125), (140, 300, 125, 30), (92, 280, 301, 271), (280, 89, 270, 301), (301, 270, 48, 172), (271, 301, 172, 47), (47, 172, 302, 156), (172, 48, 157, 302), (302, 157, 49, 173), (156, 302, 173, 46), (46, 173, 303, 155), (173, 49, 158, 303), (303, 158, 50, 174), (155, 303, 174, 45), (45, 174, 304, 154), (174, 50, 159, 304), (304, 159, 51, 175), (154, 304, 175, 44), (44, 175, 305, 153), (175, 51, 160, 305), (305, 160, 52, 176), (153, 305, 176, 43), (43, 176, 306, 152), (176, 52, 161, 306), (306, 161, 53, 177), (152, 306, 177, 42), (42, 177, 307, 151), (177, 53, 162, 307), (307, 162, 54, 178), (151, 307, 178, 41), (41, 178, 308, 150), (178, 54, 163, 308), (308, 163, 55, 179), (150, 308, 179, 40), (40, 179, 309, 149), (179, 55, 164, 309), (309, 164, 56, 180), (149, 309, 180, 39), (39, 180, 310, 148), (180, 56, 165, 310), (310, 165, 57, 181), (148, 310, 181, 38), (38, 181, 311, 147), (181, 57, 166, 311), (311, 166, 58, 182), (147, 311, 182, 37), (37, 182, 312, 146), (182, 58, 167, 312), (312, 167, 59, 183), (146, 312, 183, 36), (36, 183, 313, 145), (183, 59, 168, 313), (313, 168, 60, 184), (145, 313, 184, 35), (35, 184, 314, 144), (184, 60, 169, 314), (314, 169, 61, 185), (144, 314, 185, 34), (34, 185, 315, 143), (185, 61, 170, 315), (315, 170, 62, 186), (143, 315, 186, 33), (33, 186, 316, 142), (186, 62, 171, 316), (316, 171, 63, 187), (142, 316, 187, 32), (0, 262, 317, 141), (262, 68, 281, 317), (317, 281, 65, 263), (141, 317, 263, 31), (32, 187, 318, 265), (187, 63, 264, 318), (318, 264, 80, 283), (265, 318, 283, 85), (76, 250, 319, 266), (250, 78, 276, 319), (319, 276, 75, 247), (266, 319, 247, 73), (68, 262, 320, 231), (262, 0, 188, 320), (320, 188, 32, 265), (231, 320, 265, 85), (76, 266, 321, 251), (266, 73, 249, 321), (321, 249, 88, 267), (251, 321, 267, 93), (0, 96, 322, 188), (96, 1, 189, 322), (322, 189, 33, 142), (188, 322, 142, 32), (1, 97, 323, 189), (97, 2, 190, 323), (323, 190, 34, 143), (189, 323, 143, 33), (2, 98, 324, 190), (98, 3, 191, 324), (324, 191, 35, 144), (190, 324, 144, 34), (3, 99, 325, 191), (99, 4, 192, 325), (325, 192, 36, 145), (191, 325, 145, 35), (4, 100, 326, 192), (100, 5, 193, 326), (326, 193, 37, 146), (192, 326, 146, 36), (5, 101, 327, 193), (101, 6, 194, 327), (327, 194, 38, 147), (193, 327, 147, 37), (6, 102, 328, 194), (102, 7, 195, 328), (328, 195, 39, 148), (194, 328, 148, 38), (7, 103, 329, 195), (103, 8, 196, 329), (329, 196, 40, 149), (195, 329, 149, 39), (8, 104, 330, 196), (104, 9, 197, 330), (330, 197, 41, 150), (196, 330, 150, 40), (9, 105, 331, 197), (105, 10, 198, 331), (331, 198, 42, 151), (197, 331, 151, 41), (10, 106, 332, 198), (106, 11, 199, 332), (332, 199, 43, 152), (198, 332, 152, 42), (11, 107, 333, 199), (107, 12, 200, 333), (333, 200, 44, 153), (199, 333, 153, 43), (12, 108, 334, 200), (108, 13, 201, 334), (334, 201, 45, 154), (200, 334, 154, 44), (13, 109, 335, 201), (109, 14, 202, 335), (335, 202, 46, 155), (201, 335, 155, 45), (14, 110, 336, 202), (110, 15, 203, 336), (336, 203, 47, 156), (202, 336, 156, 46), (15, 268, 337, 203), (268, 77, 259, 337), (337, 259, 92, 271), (203, 337, 271, 47), (16, 111, 338, 204), (111, 17, 205, 338), (338, 205, 49, 157), (204, 338, 157, 48), (17, 112, 339, 205), (112, 18, 206, 339), (339, 206, 50, 158), (205, 339, 158, 49), (18, 113, 340, 206), (113, 19, 207, 340), (340, 207, 51, 159), (206, 340, 159, 50), (19, 114, 341, 207), (114, 20, 208, 341), (341, 208, 52, 160), (207, 341, 160, 51), (20, 115, 342, 208), (115, 21, 209, 342), (342, 209, 53, 161), (208, 342, 161, 52), (21, 116, 343, 209), (116, 22, 210, 343), (343, 210, 54, 162), (209, 343, 162, 53), (22, 117, 344, 210), (117, 23, 211, 344), (344, 211, 55, 163), (210, 344, 163, 54), (23, 118, 345, 211), (118, 24, 212, 345), (345, 212, 56, 164), (211, 345, 164, 55), (24, 119, 346, 212), (119, 25, 213, 346), (346, 213, 57, 165), (212, 346, 165, 56), (25, 120, 347, 213), (120, 26, 214, 347), (347, 214, 58, 166), (213, 347, 166, 57), (26, 121, 348, 214), (121, 27, 215, 348), (348, 215, 59, 167), (214, 348, 167, 58), (27, 122, 349, 215), (122, 28, 216, 349), (349, 216, 60, 168), (215, 349, 168, 59), (28, 123, 350, 216), (123, 29, 217, 350), (350, 217, 61, 169), (216, 350, 169, 60), (29, 124, 351, 217), (124, 30, 218, 351), (351, 218, 62, 170), (217, 351, 170, 61), (30, 125, 352, 218), (125, 31, 219, 352), (352, 219, 63, 171), (218, 352, 171, 62), (64, 221, 353, 220), (221, 81, 222, 353), (353, 222, 83, 223), (220, 353, 223, 66), (66, 223, 354, 224), (223, 83, 225, 354), (354, 225, 82, 226), (224, 354, 226, 67), (67, 226, 355, 227), (226, 82, 228, 355), (355, 228, 80, 229), (227, 355, 229, 65), (68, 231, 356, 230), (231, 85, 232, 356), (356, 232, 87, 233), (230, 356, 233, 70), (70, 233, 357, 234), (233, 87, 235, 357), (357, 235, 86, 236), (234, 357, 236, 71), (71, 236, 358, 237), (236, 86, 238, 358), (358, 238, 84, 239), (237, 358, 239, 69), (72, 241, 359, 282), (241, 89, 242, 359), (359, 242, 91, 243), (282, 359, 243, 74), (74, 243, 360, 244), (243, 91, 245, 360), (360, 245, 90, 246), (244, 360, 246, 75), (75, 246, 361, 247), (246, 90, 248, 361), (361, 248, 88, 249), (247, 361, 249, 73), (76, 251, 362, 250), (251, 93, 252, 362), (362, 252, 95, 253), (250, 362, 253, 78), (78, 253, 363, 254), (253, 95, 255, 363), (363, 255, 94, 256), (254, 363, 256, 79), (79, 256, 364, 257), (256, 94, 258, 364), (364, 258, 92, 259), (257, 364, 259, 77), (64, 260, 365, 221), (260, 69, 239, 365), (365, 239, 84, 261), (221, 365, 261, 81), (66, 272, 366, 220), (272, 71, 237, 366), (366, 237, 69, 260), (220, 366, 260, 64), (67, 273, 367, 224), (273, 70, 234, 367), (367, 234, 71, 272), (224, 367, 272, 66), (87, 274, 368, 235), (274, 82, 225, 368), (368, 225, 83, 275), (235, 368, 275, 86), (86, 275, 369, 238), (275, 83, 222, 369), (369, 222, 81, 261), (238, 369, 261, 84), (75, 276, 370, 244), (276, 78, 254, 370), (370, 254, 79, 277), (244, 370, 277, 74), (90, 278, 371, 248), (278, 95, 252, 371), (371, 252, 93, 267), (248, 371, 267, 88), (91, 279, 372, 245), (279, 94, 255, 372), (372, 255, 95, 278), (245, 372, 278, 90), (89, 280, 373, 242), (280, 92, 258, 373), (373, 258, 94, 279), (242, 373, 279, 91), (65, 281, 374, 227), (281, 68, 230, 374), (374, 230, 70, 273), (227, 374, 273, 67), (72, 282, 375, 240), (282, 74, 277, 375), (375, 277, 79, 257), (240, 375, 257, 77), (85, 283, 376, 232), (283, 80, 228, 376), (376, 228, 82, 274), (232, 376, 274, 87), (77, 268, 377, 240), (268, 15, 126, 377), (377, 126, 16, 269), (240, 377, 269, 72)])
me_cube_005.polygons.foreach_set('use_smooth', [True] * 376)
_uv = me_cube_005.uv_layers.new(name='UVMap')
_uv.uv.foreach_set('vector', [0.858, 0.7083, 0.8606, 0.7083, 0.8606, 0.7448, 0.8582, 0.7448, 0.8606, 0.7083, 0.8622, 0.7082, 0.8621, 0.7446, 0.8606, 0.7448, 0.8606, 0.7448, 0.8621, 0.7446, 0.8612, 0.75, 0.8608, 0.75, 0.8582, 0.7448, 0.8606, 0.7448, 0.8608, 0.75, 0.8603, 0.75, 0.6378, 0.7082, 0.6394, 0.7083, 0.6394, 0.7448, 0.6379, 0.7446, 0.6394, 0.7083, 0.642, 0.7083, 0.6418, 0.7448, 0.6394, 0.7448, 0.6394, 0.7448, 0.6418, 0.7448, 0.6397, 0.75, 0.6392, 0.75, 0.6379, 0.7446, 0.6394, 0.7448, 0.6392, 0.75, 0.6388, 0.75, 0.642, 0.5417, 0.6473, 0.5417, 0.6473, 0.625, 0.642, 0.625, 0.6473, 0.5417, 0.6544, 0.5417, 0.6544, 0.625, 0.6473, 0.625, 0.6473, 0.625, 0.6544, 0.625, 0.6544, 0.7083, 0.6473, 0.7083, 0.642, 0.625, 0.6473, 0.625, 0.6473, 0.7083, 0.642, 0.7083, 0.6544, 0.5417, 0.6618, 0.5417, 0.6618, 0.625, 0.6544, 0.625, 0.6618, 0.5417, 0.6691, 0.5417, 0.6691, 0.625, 0.6618, 0.625, 0.6618, 0.625, 0.6691, 0.625, 0.6691, 0.7083, 0.6618, 0.7083, 0.6544, 0.625, 0.6618, 0.625, 0.6618, 0.7083, 0.6544, 0.7083, 0.6691, 0.5417, 0.6765, 0.5417, 0.6765, 0.625, 0.6691, 0.625, 0.6765, 0.5417, 0.6838, 0.5417, 0.6838, 0.625, 0.6765, 0.625, 0.6765, 0.625, 0.6838, 0.625, 0.6838, 0.7083, 0.6765, 0.7083, 0.6691, 0.625, 0.6765, 0.625, 0.6765, 0.7083, 0.6691, 0.7083, 0.6838, 0.5417, 0.6912, 0.5417, 0.6912, 0.625, 0.6838, 0.625, 0.6912, 0.5417, 0.6985, 0.5417, 0.6985, 0.625, 0.6912, 0.625, 0.6912, 0.625, 0.6985, 0.625, 0.6985, 0.7083, 0.6912, 0.7083, 0.6838, 0.625, 0.6912, 0.625, 0.6912, 0.7083, 0.6838, 0.7083, 0.6985, 0.5417, 0.7059, 0.5417, 0.7059, 0.625, 0.6985, 0.625, 0.7059, 0.5417, 0.7132, 0.5417, 0.7132, 0.625, 0.7059, 0.625, 0.7059, 0.625, 0.7132, 0.625, 0.7132, 0.7083, 0.7059, 0.7083, 0.6985, 0.625, 0.7059, 0.625, 0.7059, 0.7083, 0.6985, 0.7083, 0.7132, 0.5417, 0.7206, 0.5417, 0.7206, 0.625, 0.7132, 0.625, 0.7206, 0.5417, 0.7279, 0.5417, 0.7279, 0.625, 0.7206, 0.625, 0.7206, 0.625, 0.7279, 0.625, 0.7279, 0.7083, 0.7206, 0.7083, 0.7132, 0.625, 0.7206, 0.625, 0.7206, 0.7083, 0.7132, 0.7083, 0.7279, 0.5417, 0.7353, 0.5417, 0.7353, 0.625, 0.7279, 0.625, 0.7353, 0.5417, 0.7426, 0.5417, 0.7426, 0.625, 0.7353, 0.625, 0.7353, 0.625, 0.7426, 0.625, 0.7426, 0.7083, 0.7353, 0.7083, 0.7279, 0.625, 0.7353, 0.625, 0.7353, 0.7083, 0.7279, 0.7083, 0.7426, 0.5417, 0.75, 0.5417, 0.75, 0.625, 0.7426, 0.625, 0.75, 0.5417, 0.7574, 0.5417, 0.7574, 0.625, 0.75, 0.625, 0.75, 0.625, 0.7574, 0.625, 0.7574, 0.7083, 0.75, 0.7083, 0.7426, 0.625, 0.75, 0.625, 0.75, 0.7083, 0.7426, 0.7083, 0.7574, 0.5417, 0.7647, 0.5417, 0.7647, 0.625, 0.7574, 0.625, 0.7647, 0.5417, 0.7721, 0.5417, 0.7721, 0.625, 0.7647, 0.625, 0.7647, 0.625, 0.7721, 0.625, 0.7721, 0.7083, 0.7647, 0.7083, 0.7574, 0.625, 0.7647, 0.625, 0.7647, 0.7083, 0.7574, 0.7083, 0.7721, 0.5417, 0.7794, 0.5417, 0.7794, 0.625, 0.7721, 0.625, 0.7794, 0.5417, 0.7868, 0.5417, 0.7868, 0.625, 0.7794, 0.625, 0.7794, 0.625, 0.7868, 0.625, 0.7868, 0.7083, 0.7794, 0.7083, 0.7721, 0.625, 0.7794, 0.625, 0.7794, 0.7083, 0.7721, 0.7083, 0.7868, 0.5417, 0.7941, 0.5417, 0.7941, 0.625, 0.7868, 0.625, 0.7941, 0.5417, 0.8015, 0.5417, 0.8015, 0.625, 0.7941, 0.625, 0.7941, 0.625, 0.8015, 0.625, 0.8015, 0.7083, 0.7941, 0.7083, 0.7868, 0.625, 0.7941, 0.625, 0.7941, 0.7083, 0.7868, 0.7083, 0.8015, 0.5417, 0.8088, 0.5417, 0.8088, 0.625, 0.8015, 0.625, 0.8088, 0.5417, 0.8162, 0.5417, 0.8162, 0.625, 0.8088, 0.625, 0.8088, 0.625, 0.8162, 0.625, 0.8162, 0.7083, 0.8088, 0.7083, 0.8015, 0.625, 0.8088, 0.625, 0.8088, 0.7083, 0.8015, 0.7083, 0.8162, 0.5417, 0.8235, 0.5417, 0.8235, 0.625, 0.8162, 0.625, 0.8235, 0.5417, 0.8309, 0.5417, 0.8309, 0.625, 0.8235, 0.625, 0.8235, 0.625, 0.8309, 0.625, 0.8309, 0.7083, 0.8235, 0.7083, 0.8162, 0.625, 0.8235, 0.625, 0.8235, 0.7083, 0.8162, 0.7083, 0.8309, 0.5417, 0.8382, 0.5417, 0.8382, 0.625, 0.8309, 0.625, 0.8382, 0.5417, 0.8456, 0.5417, 0.8456, 0.625, 0.8382, 0.625, 0.8382, 0.625, 0.8456, 0.625, 0.8456, 0.7083, 0.8382, 0.7083, 0.8309, 0.625, 0.8382, 0.625, 0.8382, 0.7083, 0.8309, 0.7083, 0.8456, 0.5417, 0.8527, 0.5417, 0.8527, 0.625, 0.8456, 0.625, 0.8527, 0.5417, 0.858, 0.5417, 0.858, 0.625, 0.8527, 0.625, 0.8527, 0.625, 0.858, 0.625, 0.858, 0.7083, 0.8527, 0.7083, 0.8456, 0.625, 0.8527, 0.625, 0.8527, 0.7083, 0.8456, 0.7083, 0.6388, 0.5, 0.6379, 0.625, 0.6393, 0.625, 0.6392, 0.5, 0.6379, 0.625, 0.6388, 0.75, 0.6392, 0.75, 0.6393, 0.625, 0.6393, 0.625, 0.6392, 0.75, 0.6397, 0.75, 0.6416, 0.625, 0.6392, 0.5, 0.6393, 0.625, 0.6416, 0.625, 0.6397, 0.5, 0.6397, 0.5, 0.6416, 0.625, 0.6473, 0.625, 0.6471, 0.5, 0.6416, 0.625, 0.6397, 0.75, 0.6471, 0.75, 0.6473, 0.625, 0.6473, 0.625, 0.6471, 0.75, 0.6544, 0.75, 0.6544, 0.625, 0.6471, 0.5, 0.6473, 0.625, 0.6544, 0.625, 0.6544, 0.5, 0.6544, 0.5, 0.6544, 0.625, 0.6618, 0.625, 0.6618, 0.5, 0.6544, 0.625, 0.6544, 0.75, 0.6618, 0.75, 0.6618, 0.625, 0.6618, 0.625, 0.6618, 0.75, 0.6691, 0.75, 0.6691, 0.625, 0.6618, 0.5, 0.6618, 0.625, 0.6691, 0.625, 0.6691, 0.5, 0.6691, 0.5, 0.6691, 0.625, 0.6765, 0.625, 0.6765, 0.5, 0.6691, 0.625, 0.6691, 0.75, 0.6765, 0.75, 0.6765, 0.625, 0.6765, 0.625, 0.6765, 0.75, 0.6838, 0.75, 0.6838, 0.625, 0.6765, 0.5, 0.6765, 0.625, 0.6838, 0.625, 0.6838, 0.5, 0.6838, 0.5, 0.6838, 0.625, 0.6912, 0.625, 0.6912, 0.5, 0.6838, 0.625, 0.6838, 0.75, 0.6912, 0.75, 0.6912, 0.625, 0.6912, 0.625, 0.6912, 0.75, 0.6985, 0.75, 0.6985, 0.625, 0.6912, 0.5, 0.6912, 0.625, 0.6985, 0.625, 0.6985, 0.5, 0.6985, 0.5, 0.6985, 0.625, 0.7059, 0.625, 0.7059, 0.5, 0.6985, 0.625, 0.6985, 0.75, 0.7059, 0.75, 0.7059, 0.625, 0.7059, 0.625, 0.7059, 0.75, 0.7132, 0.75, 0.7132, 0.625, 0.7059, 0.5, 0.7059, 0.625, 0.7132, 0.625, 0.7132, 0.5, 0.7132, 0.5, 0.7132, 0.625, 0.7206, 0.625, 0.7206, 0.5, 0.7132, 0.625, 0.7132, 0.75, 0.7206, 0.75, 0.7206, 0.625, 0.7206, 0.625, 0.7206, 0.75, 0.7279, 0.75, 0.7279, 0.625, 0.7206, 0.5, 0.7206, 0.625, 0.7279, 0.625, 0.7279, 0.5, 0.7279, 0.5, 0.7279, 0.625, 0.7353, 0.625, 0.7353, 0.5, 0.7279, 0.625, 0.7279, 0.75, 0.7353, 0.75, 0.7353, 0.625, 0.7353, 0.625, 0.7353, 0.75, 0.7426, 0.75, 0.7426, 0.625, 0.7353, 0.5, 0.7353, 0.625, 0.7426, 0.625, 0.7426, 0.5, 0.7426, 0.5, 0.7426, 0.625, 0.75, 0.625, 0.75, 0.5, 0.7426, 0.625, 0.7426, 0.75, 0.75, 0.75, 0.75, 0.625, 0.75, 0.625, 0.75, 0.75, 0.7574, 0.75, 0.7574, 0.625, 0.75, 0.5, 0.75, 0.625, 0.7574, 0.625, 0.7574, 0.5, 0.7574, 0.5, 0.7574, 0.625, 0.7647, 0.625, 0.7647, 0.5, 0.7574, 0.625, 0.7574, 0.75, 0.7647, 0.75, 0.7647, 0.625, 0.7647, 0.625, 0.7647, 0.75, 0.7721, 0.75, 0.7721, 0.625, 0.7647, 0.5, 0.7647, 0.625, 0.7721, 0.625, 0.7721, 0.5, 0.7721, 0.5, 0.7721, 0.625, 0.7794, 0.625, 0.7794, 0.5, 0.7721, 0.625, 0.7721, 0.75, 0.7794, 0.75, 0.7794, 0.625, 0.7794, 0.625, 0.7794, 0.75, 0.7868, 0.75, 0.7868, 0.625, 0.7794, 0.5, 0.7794, 0.625, 0.7868, 0.625, 0.7868, 0.5, 0.7868, 0.5, 0.7868, 0.625, 0.7941, 0.625, 0.7941, 0.5, 0.7868, 0.625, 0.7868, 0.75, 0.7941, 0.75, 0.7941, 0.625, 0.7941, 0.625, 0.7941, 0.75, 0.8015, 0.75, 0.8015, 0.625, 0.7941, 0.5, 0.7941, 0.625, 0.8015, 0.625, 0.8015, 0.5, 0.8015, 0.5, 0.8015, 0.625, 0.8088, 0.625, 0.8088, 0.5, 0.8015, 0.625, 0.8015, 0.75, 0.8088, 0.75, 0.8088, 0.625, 0.8088, 0.625, 0.8088, 0.75, 0.8162, 0.75, 0.8162, 0.625, 0.8088, 0.5, 0.8088, 0.625, 0.8162, 0.625, 0.8162, 0.5, 0.8162, 0.5, 0.8162, 0.625, 0.8235, 0.625, 0.8235, 0.5, 0.8162, 0.625, 0.8162, 0.75, 0.8235, 0.75, 0.8235, 0.625, 0.8235, 0.625, 0.8235, 0.75, 0.8309, 0.75, 0.8309, 0.625, 0.8235, 0.5, 0.8235, 0.625, 0.8309, 0.625, 0.8309, 0.5, 0.8309, 0.5, 0.8309, 0.625, 0.8382, 0.625, 0.8382, 0.5, 0.8309, 0.625, 0.8309, 0.75, 0.8382, 0.75, 0.8382, 0.625, 0.8382, 0.625, 0.8382, 0.75, 0.8456, 0.75, 0.8456, 0.625, 0.8382, 0.5, 0.8382, 0.625, 0.8456, 0.625, 0.8456, 0.5, 0.8456, 0.5, 0.8456, 0.625, 0.8527, 0.625, 0.8529, 0.5, 0.8456, 0.625, 0.8456, 0.75, 0.8529, 0.75, 0.8527, 0.625, 0.8527, 0.625, 0.8529, 0.75, 0.8603, 0.75, 0.8584, 0.625, 0.8529, 0.5, 0.8527, 0.625, 0.8584, 0.625, 0.8603, 0.5, 0.858, 0.5417, 0.8606, 0.5417, 0.8606, 0.625, 0.858, 0.625, 0.8606, 0.5417, 0.8622, 0.5418, 0.8622, 0.625, 0.8606, 0.625, 0.8606, 0.625, 0.8622, 0.625, 0.8622, 0.7082, 0.8606, 0.7083, 0.858, 0.625, 0.8606, 0.625, 0.8606, 0.7083, 0.858, 0.7083, 0.8603, 0.5, 0.8584, 0.625, 0.8607, 0.625, 0.8608, 0.5, 0.8584, 0.625, 0.8603, 0.75, 0.8608, 0.75, 0.8607, 0.625, 0.8607, 0.625, 0.8608, 0.75, 0.8612, 0.75, 0.8621, 0.625, 0.8608, 0.5, 0.8607, 0.625, 0.8621, 0.625, 0.8612, 0.5, 0.6252, 0.5752, 0.6254, 0.5593, 0.6254, 0.625, 0.6251, 0.625, 0.6254, 0.5593, 0.6266, 0.552, 0.6266, 0.625, 0.6254, 0.625, 0.6254, 0.625, 0.6266, 0.625, 0.6266, 0.698, 0.6254, 0.6907, 0.6251, 0.625, 0.6254, 0.625, 0.6254, 0.6907, 0.6252, 0.6748, 0.8622, 0.5418, 0.8606, 0.5417, 0.8606, 0.5052, 0.8621, 0.5054, 0.8606, 0.5417, 0.858, 0.5417, 0.8582, 0.5052, 0.8606, 0.5052, 0.8606, 0.5052, 0.8582, 0.5052, 0.8603, 0.5, 0.8608, 0.5, 0.8621, 0.5054, 0.8606, 0.5052, 0.8608, 0.5, 0.8612, 0.5, 0.6252, 0.5752, 0.6251, 0.625, 0.625, 0.625, 0.6251, 0.5598, 0.6251, 0.625, 0.6252, 0.6748, 0.6251, 0.6902, 0.625, 0.625, 0.625, 0.625, 0.6251, 0.6902, 0.625, 0.7194, 0.625, 0.625, 0.6251, 0.5598, 0.625, 0.625, 0.625, 0.625, 0.625, 0.5306, 0.858, 0.5417, 0.8527, 0.5417, 0.8527, 0.5052, 0.8582, 0.5052, 0.8527, 0.5417, 0.8456, 0.5417, 0.8456, 0.5052, 0.8527, 0.5052, 0.8527, 0.5052, 0.8456, 0.5052, 0.8456, 0.5, 0.8529, 0.5, 0.8582, 0.5052, 0.8527, 0.5052, 0.8529, 0.5, 0.8603, 0.5, 0.8456, 0.5417, 0.8382, 0.5417, 0.8382, 0.5052, 0.8456, 0.5052, 0.8382, 0.5417, 0.8309, 0.5417, 0.8309, 0.5052, 0.8382, 0.5052, 0.8382, 0.5052, 0.8309, 0.5052, 0.8309, 0.5, 0.8382, 0.5, 0.8456, 0.5052, 0.8382, 0.5052, 0.8382, 0.5, 0.8456, 0.5, 0.8309, 0.5417, 0.8235, 0.5417, 0.8235, 0.5052, 0.8309, 0.5052, 0.8235, 0.5417, 0.8162, 0.5417, 0.8162, 0.5052, 0.8235, 0.5052, 0.8235, 0.5052, 0.8162, 0.5052, 0.8162, 0.5, 0.8235, 0.5, 0.8309, 0.5052, 0.8235, 0.5052, 0.8235, 0.5, 0.8309, 0.5, 0.8162, 0.5417, 0.8088, 0.5417, 0.8088, 0.5052, 0.8162, 0.5052, 0.8088, 0.5417, 0.8015, 0.5417, 0.8015, 0.5052, 0.8088, 0.5052, 0.8088, 0.5052, 0.8015, 0.5052, 0.8015, 0.5, 0.8088, 0.5, 0.8162, 0.5052, 0.8088, 0.5052, 0.8088, 0.5, 0.8162, 0.5, 0.8015, 0.5417, 0.7941, 0.5417, 0.7941, 0.5052, 0.8015, 0.5052, 0.7941, 0.5417, 0.7868, 0.5417, 0.7868, 0.5052, 0.7941, 0.5052, 0.7941, 0.5052, 0.7868, 0.5052, 0.7868, 0.5, 0.7941, 0.5, 0.8015, 0.5052, 0.7941, 0.5052, 0.7941, 0.5, 0.8015, 0.5, 0.7868, 0.5417, 0.7794, 0.5417, 0.7794, 0.5052, 0.7868, 0.5052, 0.7794, 0.5417, 0.7721, 0.5417, 0.7721, 0.5052, 0.7794, 0.5052, 0.7794, 0.5052, 0.7721, 0.5052, 0.7721, 0.5, 0.7794, 0.5, 0.7868, 0.5052, 0.7794, 0.5052, 0.7794, 0.5, 0.7868, 0.5, 0.7721, 0.5417, 0.7647, 0.5417, 0.7647, 0.5052, 0.7721, 0.5052, 0.7647, 0.5417, 0.7574, 0.5417, 0.7574, 0.5052, 0.7647, 0.5052, 0.7647, 0.5052, 0.7574, 0.5052, 0.7574, 0.5, 0.7647, 0.5, 0.7721, 0.5052, 0.7647, 0.5052, 0.7647, 0.5, 0.7721, 0.5, 0.7574, 0.5417, 0.75, 0.5417, 0.75, 0.5052, 0.7574, 0.5052, 0.75, 0.5417, 0.7426, 0.5417, 0.7426, 0.5052, 0.75, 0.5052, 0.75, 0.5052, 0.7426, 0.5052, 0.7426, 0.5, 0.75, 0.5, 0.7574, 0.5052, 0.75, 0.5052, 0.75, 0.5, 0.7574, 0.5, 0.7426, 0.5417, 0.7353, 0.5417, 0.7353, 0.5052, 0.7426, 0.5052, 0.7353, 0.5417, 0.7279, 0.5417, 0.7279, 0.5052, 0.7353, 0.5052, 0.7353, 0.5052, 0.7279, 0.5052, 0.7279, 0.5, 0.7353, 0.5, 0.7426, 0.5052, 0.7353, 0.5052, 0.7353, 0.5, 0.7426, 0.5, 0.7279, 0.5417, 0.7206, 0.5417, 0.7206, 0.5052, 0.7279, 0.5052, 0.7206, 0.5417, 0.7132, 0.5417, 0.7132, 0.5052, 0.7206, 0.5052, 0.7206, 0.5052, 0.7132, 0.5052, 0.7132, 0.5, 0.7206, 0.5, 0.7279, 0.5052, 0.7206, 0.5052, 0.7206, 0.5, 0.7279, 0.5, 0.7132, 0.5417, 0.7059, 0.5417, 0.7059, 0.5052, 0.7132, 0.5052, 0.7059, 0.5417, 0.6985, 0.5417, 0.6985, 0.5052, 0.7059, 0.5052, 0.7059, 0.5052, 0.6985, 0.5052, 0.6985, 0.5, 0.7059, 0.5, 0.7132, 0.5052, 0.7059, 0.5052, 0.7059, 0.5, 0.7132, 0.5, 0.6985, 0.5417, 0.6912, 0.5417, 0.6912, 0.5052, 0.6985, 0.5052, 0.6912, 0.5417, 0.6838, 0.5417, 0.6838, 0.5052, 0.6912, 0.5052, 0.6912, 0.5052, 0.6838, 0.5052, 0.6838, 0.5, 0.6912, 0.5, 0.6985, 0.5052, 0.6912, 0.5052, 0.6912, 0.5, 0.6985, 0.5, 0.6838, 0.5417, 0.6765, 0.5417, 0.6765, 0.5052, 0.6838, 0.5052, 0.6765, 0.5417, 0.6691, 0.5417, 0.6691, 0.5052, 0.6765, 0.5052, 0.6765, 0.5052, 0.6691, 0.5052, 0.6691, 0.5, 0.6765, 0.5, 0.6838, 0.5052, 0.6765, 0.5052, 0.6765, 0.5, 0.6838, 0.5, 0.6691, 0.5417, 0.6618, 0.5417, 0.6618, 0.5052, 0.6691, 0.5052, 0.6618, 0.5417, 0.6544, 0.5417, 0.6544, 0.5052, 0.6618, 0.5052, 0.6618, 0.5052, 0.6544, 0.5052, 0.6544, 0.5, 0.6618, 0.5, 0.6691, 0.5052, 0.6618, 0.5052, 0.6618, 0.5, 0.6691, 0.5, 0.6544, 0.5417, 0.6473, 0.5417, 0.6473, 0.5052, 0.6544, 0.5052, 0.6473, 0.5417, 0.642, 0.5417, 0.6418, 0.5052, 0.6473, 0.5052, 0.6473, 0.5052, 0.6418, 0.5052, 0.6397, 0.5, 0.6471, 0.5, 0.6544, 0.5052, 0.6473, 0.5052, 0.6471, 0.5, 0.6544, 0.5, 0.642, 0.5417, 0.6394, 0.5417, 0.6394, 0.5052, 0.6418, 0.5052, 0.6394, 0.5417, 0.6378, 0.5418, 0.6379, 0.5054, 0.6394, 0.5052, 0.6394, 0.5052, 0.6379, 0.5054, 0.6388, 0.5, 0.6392, 0.5, 0.6418, 0.5052, 0.6394, 0.5052, 0.6392, 0.5, 0.6397, 0.5, 0.642, 0.7083, 0.6473, 0.7083, 0.6473, 0.7448, 0.6418, 0.7448, 0.6473, 0.7083, 0.6544, 0.7083, 0.6544, 0.7448, 0.6473, 0.7448, 0.6473, 0.7448, 0.6544, 0.7448, 0.6544, 0.75, 0.6471, 0.75, 0.6418, 0.7448, 0.6473, 0.7448, 0.6471, 0.75, 0.6397, 0.75, 0.6544, 0.7083, 0.6618, 0.7083, 0.6618, 0.7448, 0.6544, 0.7448, 0.6618, 0.7083, 0.6691, 0.7083, 0.6691, 0.7448, 0.6618, 0.7448, 0.6618, 0.7448, 0.6691, 0.7448, 0.6691, 0.75, 0.6618, 0.75, 0.6544, 0.7448, 0.6618, 0.7448, 0.6618, 0.75, 0.6544, 0.75, 0.6691, 0.7083, 0.6765, 0.7083, 0.6765, 0.7448, 0.6691, 0.7448, 0.6765, 0.7083, 0.6838, 0.7083, 0.6838, 0.7448, 0.6765, 0.7448, 0.6765, 0.7448, 0.6838, 0.7448, 0.6838, 0.75, 0.6765, 0.75, 0.6691, 0.7448, 0.6765, 0.7448, 0.6765, 0.75, 0.6691, 0.75, 0.6838, 0.7083, 0.6912, 0.7083, 0.6912, 0.7448, 0.6838, 0.7448, 0.6912, 0.7083, 0.6985, 0.7083, 0.6985, 0.7448, 0.6912, 0.7448, 0.6912, 0.7448, 0.6985, 0.7448, 0.6985, 0.75, 0.6912, 0.75, 0.6838, 0.7448, 0.6912, 0.7448, 0.6912, 0.75, 0.6838, 0.75, 0.6985, 0.7083, 0.7059, 0.7083, 0.7059, 0.7448, 0.6985, 0.7448, 0.7059, 0.7083, 0.7132, 0.7083, 0.7132, 0.7448, 0.7059, 0.7448, 0.7059, 0.7448, 0.7132, 0.7448, 0.7132, 0.75, 0.7059, 0.75, 0.6985, 0.7448, 0.7059, 0.7448, 0.7059, 0.75, 0.6985, 0.75, 0.7132, 0.7083, 0.7206, 0.7083, 0.7206, 0.7448, 0.7132, 0.7448, 0.7206, 0.7083, 0.7279, 0.7083, 0.7279, 0.7448, 0.7206, 0.7448, 0.7206, 0.7448, 0.7279, 0.7448, 0.7279, 0.75, 0.7206, 0.75, 0.7132, 0.7448, 0.7206, 0.7448, 0.7206, 0.75, 0.7132, 0.75, 0.7279, 0.7083, 0.7353, 0.7083, 0.7353, 0.7448, 0.7279, 0.7448, 0.7353, 0.7083, 0.7426, 0.7083, 0.7426, 0.7448, 0.7353, 0.7448, 0.7353, 0.7448, 0.7426, 0.7448, 0.7426, 0.75, 0.7353, 0.75, 0.7279, 0.7448, 0.7353, 0.7448, 0.7353, 0.75, 0.7279, 0.75, 0.7426, 0.7083, 0.75, 0.7083, 0.75, 0.7448, 0.7426, 0.7448, 0.75, 0.7083, 0.7574, 0.7083, 0.7574, 0.7448, 0.75, 0.7448, 0.75, 0.7448, 0.7574, 0.7448, 0.7574, 0.75, 0.75, 0.75, 0.7426, 0.7448, 0.75, 0.7448, 0.75, 0.75, 0.7426, 0.75, 0.7574, 0.7083, 0.7647, 0.7083, 0.7647, 0.7448, 0.7574, 0.7448, 0.7647, 0.7083, 0.7721, 0.7083, 0.7721, 0.7448, 0.7647, 0.7448, 0.7647, 0.7448, 0.7721, 0.7448, 0.7721, 0.75, 0.7647, 0.75, 0.7574, 0.7448, 0.7647, 0.7448, 0.7647, 0.75, 0.7574, 0.75, 0.7721, 0.7083, 0.7794, 0.7083, 0.7794, 0.7448, 0.7721, 0.7448, 0.7794, 0.7083, 0.7868, 0.7083, 0.7868, 0.7448, 0.7794, 0.7448, 0.7794, 0.7448, 0.7868, 0.7448, 0.7868, 0.75, 0.7794, 0.75, 0.7721, 0.7448, 0.7794, 0.7448, 0.7794, 0.75, 0.7721, 0.75, 0.7868, 0.7083, 0.7941, 0.7083, 0.7941, 0.7448, 0.7868, 0.7448, 0.7941, 0.7083, 0.8015, 0.7083, 0.8015, 0.7448, 0.7941, 0.7448, 0.7941, 0.7448, 0.8015, 0.7448, 0.8015, 0.75, 0.7941, 0.75, 0.7868, 0.7448, 0.7941, 0.7448, 0.7941, 0.75, 0.7868, 0.75, 0.8015, 0.7083, 0.8088, 0.7083, 0.8088, 0.7448, 0.8015, 0.7448, 0.8088, 0.7083, 0.8162, 0.7083, 0.8162, 0.7448, 0.8088, 0.7448, 0.8088, 0.7448, 0.8162, 0.7448, 0.8162, 0.75, 0.8088, 0.75, 0.8015, 0.7448, 0.8088, 0.7448, 0.8088, 0.75, 0.8015, 0.75, 0.8162, 0.7083, 0.8235, 0.7083, 0.8235, 0.7448, 0.8162, 0.7448, 0.8235, 0.7083, 0.8309, 0.7083, 0.8309, 0.7448, 0.8235, 0.7448, 0.8235, 0.7448, 0.8309, 0.7448, 0.8309, 0.75, 0.8235, 0.75, 0.8162, 0.7448, 0.8235, 0.7448, 0.8235, 0.75, 0.8162, 0.75, 0.8309, 0.7083, 0.8382, 0.7083, 0.8382, 0.7448, 0.8309, 0.7448, 0.8382, 0.7083, 0.8456, 0.7083, 0.8456, 0.7448, 0.8382, 0.7448, 0.8382, 0.7448, 0.8456, 0.7448, 0.8456, 0.75, 0.8382, 0.75, 0.8309, 0.7448, 0.8382, 0.7448, 0.8382, 0.75, 0.8309, 0.75, 0.8456, 0.7083, 0.8527, 0.7083, 0.8527, 0.7448, 0.8456, 0.7448, 0.8527, 0.7083, 0.858, 0.7083, 0.8582, 0.7448, 0.8527, 0.7448, 0.8527, 0.7448, 0.8582, 0.7448, 0.8603, 0.75, 0.8529, 0.75, 0.8456, 0.7448, 0.8527, 0.7448, 0.8529, 0.75, 0.8456, 0.75, 0.8748, 0.6748, 0.8749, 0.6902, 0.8746, 0.7199, 0.8746, 0.6907, 0.8749, 0.6902, 0.875, 0.7194, 0.8747, 0.7271, 0.8746, 0.7199, 0.8746, 0.7199, 0.8747, 0.7271, 0.8744, 0.7347, 0.8735, 0.7299, 0.8746, 0.6907, 0.8746, 0.7199, 0.8735, 0.7299, 0.8734, 0.698, 0.8734, 0.698, 0.8735, 0.7299, 0.8711, 0.7366, 0.8711, 0.7026, 0.8735, 0.7299, 0.8744, 0.7347, 0.8712, 0.7417, 0.8711, 0.7366, 0.8711, 0.7366, 0.8712, 0.7417, 0.8681, 0.7486, 0.868, 0.7417, 0.8711, 0.7026, 0.8711, 0.7366, 0.868, 0.7417, 0.868, 0.706, 0.868, 0.706, 0.868, 0.7417, 0.8648, 0.7439, 0.8648, 0.7077, 0.868, 0.7417, 0.8681, 0.7486, 0.8647, 0.7493, 0.8648, 0.7439, 0.8648, 0.7439, 0.8647, 0.7493, 0.8612, 0.75, 0.8621, 0.7446, 0.8648, 0.7077, 0.8648, 0.7439, 0.8621, 0.7446, 0.8622, 0.7082, 0.8622, 0.5418, 0.8621, 0.5054, 0.8648, 0.5061, 0.8648, 0.5423, 0.8621, 0.5054, 0.8612, 0.5, 0.8647, 0.5007, 0.8648, 0.5061, 0.8648, 0.5061, 0.8647, 0.5007, 0.8681, 0.5014, 0.868, 0.5084, 0.8648, 0.5423, 0.8648, 0.5061, 0.868, 0.5084, 0.868, 0.544, 0.868, 0.544, 0.868, 0.5084, 0.8711, 0.5134, 0.8711, 0.5474, 0.868, 0.5084, 0.8681, 0.5014, 0.8712, 0.5083, 0.8711, 0.5134, 0.8711, 0.5134, 0.8712, 0.5083, 0.8744, 0.5153, 0.8735, 0.5201, 0.8711, 0.5474, 0.8711, 0.5134, 0.8735, 0.5201, 0.8734, 0.552, 0.8734, 0.552, 0.8735, 0.5201, 0.8746, 0.5301, 0.8746, 0.5593, 0.8735, 0.5201, 0.8744, 0.5153, 0.8747, 0.5229, 0.8746, 0.5301, 0.8746, 0.5301, 0.8747, 0.5229, 0.875, 0.5306, 0.8749, 0.5598, 0.8746, 0.5593, 0.8746, 0.5301, 0.8749, 0.5598, 0.8748, 0.5752, 0.6378, 0.7082, 0.6379, 0.7446, 0.6352, 0.7439, 0.6352, 0.7077, 0.6379, 0.7446, 0.6388, 0.75, 0.6353, 0.7493, 0.6352, 0.7439, 0.6352, 0.7439, 0.6353, 0.7493, 0.6319, 0.7486, 0.632, 0.7416, 0.6352, 0.7077, 0.6352, 0.7439, 0.632, 0.7416, 0.632, 0.706, 0.632, 0.706, 0.632, 0.7416, 0.6289, 0.7366, 0.6289, 0.7026, 0.632, 0.7416, 0.6319, 0.7486, 0.6288, 0.7417, 0.6289, 0.7366, 0.6289, 0.7366, 0.6288, 0.7417, 0.6256, 0.7347, 0.6265, 0.7299, 0.6289, 0.7026, 0.6289, 0.7366, 0.6265, 0.7299, 0.6266, 0.698, 0.6266, 0.698, 0.6265, 0.7299, 0.6254, 0.7199, 0.6254, 0.6907, 0.6265, 0.7299, 0.6256, 0.7347, 0.6253, 0.7271, 0.6254, 0.7199, 0.6254, 0.7199, 0.6253, 0.7271, 0.625, 0.7194, 0.6251, 0.6902, 0.6254, 0.6907, 0.6254, 0.7199, 0.6251, 0.6902, 0.6252, 0.6748, 0.6252, 0.5752, 0.6251, 0.5598, 0.6254, 0.5301, 0.6254, 0.5593, 0.6251, 0.5598, 0.625, 0.5306, 0.6253, 0.5229, 0.6254, 0.5301, 0.6254, 0.5301, 0.6253, 0.5229, 0.6256, 0.5153, 0.6265, 0.5201, 0.6254, 0.5593, 0.6254, 0.5301, 0.6265, 0.5201, 0.6266, 0.552, 0.6266, 0.552, 0.6265, 0.5201, 0.6289, 0.5134, 0.6289, 0.5474, 0.6265, 0.5201, 0.6256, 0.5153, 0.6288, 0.5083, 0.6289, 0.5134, 0.6289, 0.5134, 0.6288, 0.5083, 0.6319, 0.5014, 0.632, 0.5084, 0.6289, 0.5474, 0.6289, 0.5134, 0.632, 0.5084, 0.632, 0.544, 0.632, 0.544, 0.632, 0.5084, 0.6352, 0.5061, 0.6352, 0.5423, 0.632, 0.5084, 0.6319, 0.5014, 0.6353, 0.5007, 0.6352, 0.5061, 0.6352, 0.5061, 0.6353, 0.5007, 0.6388, 0.5, 0.6379, 0.5054, 0.6352, 0.5423, 0.6352, 0.5061, 0.6379, 0.5054, 0.6378, 0.5418, 0.8748, 0.6748, 0.8749, 0.625, 0.875, 0.625, 0.8749, 0.6902, 0.8749, 0.625, 0.8748, 0.5752, 0.8749, 0.5598, 0.875, 0.625, 0.875, 0.625, 0.8749, 0.5598, 0.875, 0.5306, 0.875, 0.625, 0.8749, 0.6902, 0.875, 0.625, 0.875, 0.625, 0.875, 0.7194, 0.8734, 0.698, 0.8734, 0.625, 0.8746, 0.625, 0.8746, 0.6907, 0.8734, 0.625, 0.8734, 0.552, 0.8746, 0.5593, 0.8746, 0.625, 0.8746, 0.625, 0.8746, 0.5593, 0.8748, 0.5752, 0.8749, 0.625, 0.8746, 0.6907, 0.8746, 0.625, 0.8749, 0.625, 0.8748, 0.6748, 0.868, 0.706, 0.868, 0.625, 0.8711, 0.625, 0.8711, 0.7026, 0.868, 0.625, 0.868, 0.544, 0.8711, 0.5474, 0.8711, 0.625, 0.8711, 0.625, 0.8711, 0.5474, 0.8734, 0.552, 0.8734, 0.625, 0.8711, 0.7026, 0.8711, 0.625, 0.8734, 0.625, 0.8734, 0.698, 0.8681, 0.5014, 0.868, 0.625, 0.8712, 0.625, 0.8712, 0.5083, 0.868, 0.625, 0.8681, 0.7486, 0.8712, 0.7417, 0.8712, 0.625, 0.8712, 0.625, 0.8712, 0.7417, 0.8744, 0.7347, 0.8736, 0.625, 0.8712, 0.5083, 0.8712, 0.625, 0.8736, 0.625, 0.8744, 0.5153, 0.8744, 0.5153, 0.8736, 0.625, 0.8746, 0.625, 0.8747, 0.5229, 0.8736, 0.625, 0.8744, 0.7347, 0.8747, 0.7271, 0.8746, 0.625, 0.8746, 0.625, 0.8747, 0.7271, 0.875, 0.7194, 0.875, 0.625, 0.8747, 0.5229, 0.8746, 0.625, 0.875, 0.625, 0.875, 0.5306, 0.6266, 0.698, 0.6266, 0.625, 0.6289, 0.625, 0.6289, 0.7026, 0.6266, 0.625, 0.6266, 0.552, 0.6289, 0.5474, 0.6289, 0.625, 0.6289, 0.625, 0.6289, 0.5474, 0.632, 0.544, 0.632, 0.625, 0.6289, 0.7026, 0.6289, 0.625, 0.632, 0.625, 0.632, 0.706, 0.6256, 0.7347, 0.6264, 0.625, 0.6254, 0.625, 0.6253, 0.7271, 0.6264, 0.625, 0.6256, 0.5153, 0.6253, 0.5229, 0.6254, 0.625, 0.6254, 0.625, 0.6253, 0.5229, 0.625, 0.5306, 0.625, 0.625, 0.6253, 0.7271, 0.6254, 0.625, 0.625, 0.625, 0.625, 0.7194, 0.6319, 0.7486, 0.632, 0.625, 0.6288, 0.625, 0.6288, 0.7417, 0.632, 0.625, 0.6319, 0.5014, 0.6288, 0.5083, 0.6288, 0.625, 0.6288, 0.625, 0.6288, 0.5083, 0.6256, 0.5153, 0.6264, 0.625, 0.6288, 0.7417, 0.6288, 0.625, 0.6264, 0.625, 0.6256, 0.7347, 0.6388, 0.75, 0.6379, 0.625, 0.6353, 0.625, 0.6353, 0.7493, 0.6379, 0.625, 0.6388, 0.5, 0.6353, 0.5007, 0.6353, 0.625, 0.6353, 0.625, 0.6353, 0.5007, 0.6319, 0.5014, 0.632, 0.625, 0.6353, 0.7493, 0.6353, 0.625, 0.632, 0.625, 0.6319, 0.7486, 0.8622, 0.7082, 0.8622, 0.625, 0.8648, 0.625, 0.8648, 0.7077, 0.8622, 0.625, 0.8622, 0.5418, 0.8648, 0.5423, 0.8648, 0.625, 0.8648, 0.625, 0.8648, 0.5423, 0.868, 0.544, 0.868, 0.625, 0.8648, 0.7077, 0.8648, 0.625, 0.868, 0.625, 0.868, 0.706, 0.6378, 0.7082, 0.6352, 0.7077, 0.6352, 0.625, 0.6378, 0.625, 0.6352, 0.7077, 0.632, 0.706, 0.632, 0.625, 0.6352, 0.625, 0.6352, 0.625, 0.632, 0.625, 0.632, 0.544, 0.6352, 0.5423, 0.6378, 0.625, 0.6352, 0.625, 0.6352, 0.5423, 0.6378, 0.5418, 0.8612, 0.5, 0.8621, 0.625, 0.8647, 0.625, 0.8647, 0.5007, 0.8621, 0.625, 0.8612, 0.75, 0.8647, 0.7493, 0.8647, 0.625, 0.8647, 0.625, 0.8647, 0.7493, 0.8681, 0.7486, 0.868, 0.625, 0.8647, 0.5007, 0.8647, 0.625, 0.868, 0.625, 0.8681, 0.5014, 0.6378, 0.5418, 0.6394, 0.5417, 0.6394, 0.625, 0.6378, 0.625, 0.6394, 0.5417, 0.642, 0.5417, 0.642, 0.625, 0.6394, 0.625, 0.6394, 0.625, 0.642, 0.625, 0.642, 0.7083, 0.6394, 0.7083, 0.6378, 0.625, 0.6394, 0.625, 0.6394, 0.7083, 0.6378, 0.7082])
me_cube_005.update()

# ---- objects
ob_rice = bpy.data.objects.new('Rice', me_cube_001)
ob_seaweed = bpy.data.objects.new('Seaweed', me_cube_005)

# ---- transforms, parenting, visibility, modifiers, constraints
ob_rice.location = (0.0, 0.0, 0.0)
ob_seaweed.location = (0.0, 0.0, 0.0)
ob_seaweed.scale = (1.069, 1.069, 1.069)
_m = ob_seaweed.modifiers.new('Smooth by Angle', 'NODES')
_m.node_group = ng_smooth_by_angle
_m.use_pin_to_last = True
_m.show_group_selector = False

# ---- collection membership
col_collection.objects.link(ob_rice)
col_collection.objects.link(ob_seaweed)

# ---- scene / render settings (as saved in the file)
scene.frame_start = 1; scene.frame_end = 250; scene.frame_set(1)
scene.render.engine = 'BLENDER_EEVEE_NEXT'
bpy.context.view_layer.update()

# ---- added for rendering (the .blend has no active camera and no usable light): camera, sun
cam_auto = bpy.data.cameras.new('AutoCamera')
cam_auto.lens = 50.0
cam_auto.sensor_width = 36.0
cam_auto.clip_end = 1000.0
ob_auto_camera = bpy.data.objects.new('AutoCamera', cam_auto)
scene.collection.objects.link(ob_auto_camera)
ob_auto_camera.location = (3.40147, -4.08176, 2.62048)
ob_auto_camera.rotation_euler = (1.09748, -7.21219e-08, 0.694738)
scene.camera = ob_auto_camera
light_auto_sun = bpy.data.lights.new('AutoSun', 'SUN')
light_auto_sun.energy = 3.0
light_auto_sun.angle = 0.0523599
ob_auto_sun = bpy.data.objects.new('AutoSun', light_auto_sun)
scene.collection.objects.link(ob_auto_sun)
ob_auto_sun.rotation_euler = (0.872665, 0.174533, 0.523599)
bpy.context.view_layer.update()
